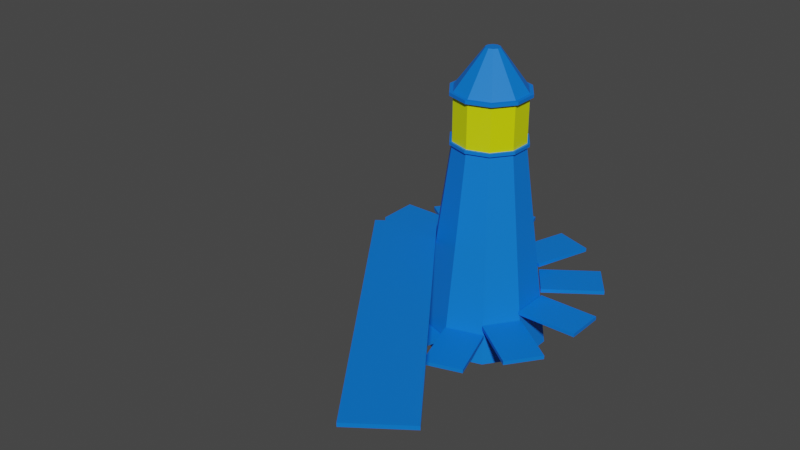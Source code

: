 # Source: lighthouse.blend  (saved by Blender 2.82.7; exported with 4.5.12 LTS)
import bpy
from mathutils import Matrix  # noqa: F401  (used for matrix-valued properties, if any)

bpy.ops.wm.read_factory_settings(use_empty=True)
scene = bpy.context.scene
scene.name = 'Scene'

# ---- collections
col_collection = bpy.data.collections.new('Collection'); scene.collection.children.link(col_collection)

# ---- materials (node trees are filled in below, after node groups)
mat_material_001 = bpy.data.materials.new('Material.001')
mat_material_001.use_transparent_shadow = False
mat_material = bpy.data.materials.new('Material')
mat_material.alpha_threshold = 0.0
mat_material.use_transparent_shadow = False
mat_material.line_color = (0.0, 0.0, 0.0, 1.0)
mat_455a64 = bpy.data.materials.new('455A64')
mat_455a64.surface_render_method = 'BLENDED'
mat_455a64.blend_method = 'BLEND'
mat_455a64.use_transparent_shadow = False
mat_455a64.diffuse_color = (0.2706, 0.3529, 0.3922, 1.0)
mat_455a64.roughness = 0.6733
mat_455a64.metallic = 1.0
mat_78909c = bpy.data.materials.new('78909C')
mat_78909c.surface_render_method = 'BLENDED'
mat_78909c.blend_method = 'BLEND'
mat_78909c.use_transparent_shadow = False
mat_78909c.diffuse_color = (0.4706, 0.5647, 0.6118, 1.0)
mat_78909c.roughness = 0.6733
mat_78909c.metallic = 1.0
mat_ffffff = bpy.data.materials.new('FFFFFF')
mat_ffffff.surface_render_method = 'BLENDED'
mat_ffffff.blend_method = 'BLEND'
mat_ffffff.use_transparent_shadow = False
mat_ffffff.diffuse_color = (1.0, 1.0, 1.0, 1.0)
mat_ffffff.roughness = 0.6733
mat_ffffff.metallic = 1.0
mat_1a1a1a = bpy.data.materials.new('1A1A1A')
mat_1a1a1a.surface_render_method = 'BLENDED'
mat_1a1a1a.blend_method = 'BLEND'
mat_1a1a1a.use_transparent_shadow = False
mat_1a1a1a.diffuse_color = (0.102, 0.102, 0.102, 1.0)
mat_1a1a1a.roughness = 0.6733
mat_1a1a1a.metallic = 1.0

# ---- material node trees
mat_material_001.use_nodes = True; mat_material_001.node_tree.nodes.clear()
_N = mat_material_001.node_tree.nodes; _L = mat_material_001.node_tree.links
n0 = _N.new('ShaderNodeOutputMaterial'); n0.name = 'Material Output'; n0.location = (300, 300)
n1 = _N.new('ShaderNodeBsdfPrincipled'); n1.name = 'Principled BSDF'; n1.location = (10, 300)
n1.distribution = 'GGX'
n1.subsurface_method = 'BURLEY'
n1.inputs[0].default_value = (0.0, 0.1774, 0.8, 1.0)
n1.inputs[3].default_value = 1.45
n1.inputs[27].default_value = (0.0, 0.0, 0.0, 1.0)
n1.inputs[28].default_value = 1.0
_L.new(n1.outputs[0], n0.inputs[0])
n0.is_active_output = True
mat_material.use_nodes = True; mat_material.node_tree.nodes.clear()
_N = mat_material.node_tree.nodes; _L = mat_material.node_tree.links
n0 = _N.new('ShaderNodeOutputMaterial'); n0.name = 'Material Output'; n0.location = (300, 300)
n1 = _N.new('ShaderNodeBsdfPrincipled'); n1.name = 'Principled BSDF'; n1.location = (10, 300)
n1.distribution = 'GGX'
n1.subsurface_method = 'BURLEY'
n1.inputs[0].default_value = (0.6913, 0.8, 0.0, 1.0)
n1.inputs[2].default_value = 0.4
n1.inputs[3].default_value = 1.45
n1.inputs[27].default_value = (0.0, 0.0, 0.0, 1.0)
n1.inputs[28].default_value = 1.0
_L.new(n1.outputs[0], n0.inputs[0])
n0.is_active_output = True
mat_455a64.use_nodes = True; mat_455a64.node_tree.nodes.clear()
_N = mat_455a64.node_tree.nodes; _L = mat_455a64.node_tree.links
n0 = _N.new('ShaderNodeOutputMaterial'); n0.name = 'Material Output'; n0.location = (300, 300)
n1 = _N.new('ShaderNodeBsdfPrincipled'); n1.name = 'Principled BSDF'; n1.location = (10, 300)
n1.distribution = 'GGX'
n1.subsurface_method = 'BURLEY'
n1.inputs[0].default_value = (0.2706, 0.3529, 0.3922, 1.0)
n1.inputs[1].default_value = 1.0
n1.inputs[2].default_value = 0.6733
n1.inputs[3].default_value = 1.0
n1.inputs[4].default_value = 0.0
n1.inputs[27].default_value = (0.0, 0.0, 0.0, 1.0)
n1.inputs[28].default_value = 1.0
_L.new(n1.outputs[0], n0.inputs[0])
n0.is_active_output = True
mat_78909c.use_nodes = True; mat_78909c.node_tree.nodes.clear()
_N = mat_78909c.node_tree.nodes; _L = mat_78909c.node_tree.links
n0 = _N.new('ShaderNodeOutputMaterial'); n0.name = 'Material Output'; n0.location = (300, 300)
n1 = _N.new('ShaderNodeBsdfPrincipled'); n1.name = 'Principled BSDF'; n1.location = (10, 300)
n1.distribution = 'GGX'
n1.subsurface_method = 'BURLEY'
n1.inputs[0].default_value = (0.4706, 0.5647, 0.6118, 1.0)
n1.inputs[1].default_value = 1.0
n1.inputs[2].default_value = 0.6733
n1.inputs[3].default_value = 1.0
n1.inputs[4].default_value = 0.0
n1.inputs[27].default_value = (0.0, 0.0, 0.0, 1.0)
n1.inputs[28].default_value = 1.0
_L.new(n1.outputs[0], n0.inputs[0])
n0.is_active_output = True
mat_ffffff.use_nodes = True; mat_ffffff.node_tree.nodes.clear()
_N = mat_ffffff.node_tree.nodes; _L = mat_ffffff.node_tree.links
n0 = _N.new('ShaderNodeOutputMaterial'); n0.name = 'Material Output'; n0.location = (300, 300)
n1 = _N.new('ShaderNodeBsdfPrincipled'); n1.name = 'Principled BSDF'; n1.location = (10, 300)
n1.distribution = 'GGX'
n1.subsurface_method = 'BURLEY'
n1.inputs[0].default_value = (1.0, 1.0, 1.0, 1.0)
n1.inputs[1].default_value = 1.0
n1.inputs[2].default_value = 0.6733
n1.inputs[3].default_value = 1.0
n1.inputs[4].default_value = 0.0
n1.inputs[27].default_value = (0.0, 0.0, 0.0, 1.0)
n1.inputs[28].default_value = 1.0
_L.new(n1.outputs[0], n0.inputs[0])
n0.is_active_output = True
mat_1a1a1a.use_nodes = True; mat_1a1a1a.node_tree.nodes.clear()
_N = mat_1a1a1a.node_tree.nodes; _L = mat_1a1a1a.node_tree.links
n0 = _N.new('ShaderNodeOutputMaterial'); n0.name = 'Material Output'; n0.location = (300, 300)
n1 = _N.new('ShaderNodeBsdfPrincipled'); n1.name = 'Principled BSDF'; n1.location = (10, 300)
n1.distribution = 'GGX'
n1.subsurface_method = 'BURLEY'
n1.inputs[0].default_value = (0.102, 0.102, 0.102, 1.0)
n1.inputs[1].default_value = 1.0
n1.inputs[2].default_value = 0.6733
n1.inputs[3].default_value = 1.0
n1.inputs[4].default_value = 0.0
n1.inputs[27].default_value = (0.0, 0.0, 0.0, 1.0)
n1.inputs[28].default_value = 1.0
_L.new(n1.outputs[0], n0.inputs[0])
n0.is_active_output = True

# ---- world
world_world = bpy.data.worlds.new('World'); scene.world = world_world
world_world.use_nodes = True; world_world.node_tree.nodes.clear()
_N = world_world.node_tree.nodes; _L = world_world.node_tree.links
n0 = _N.new('ShaderNodeOutputWorld'); n0.name = 'World Output'; n0.location = (300, 300)
n1 = _N.new('ShaderNodeBackground'); n1.name = 'Background'; n1.location = (10, 300)
n1.inputs[0].default_value = (0.05088, 0.05088, 0.05088, 1.0)
_L.new(n1.outputs[0], n0.inputs[0])
n0.is_active_output = True
world_world.color = (0.05088, 0.05088, 0.05088)
world_world.use_sun_shadow = False
world_world.sun_shadow_jitter_overblur = 0.0

# ---- meshes
me_cylinder = bpy.data.meshes.new('Cylinder')
me_cylinder.from_pydata([(4.002e-09, 0.5617, -2.221), (0.0, 1.0, 1.0), (0.3302, 0.4544, -2.221), (0.5878, 0.809, 1.0), (0.5342, 0.1736, -2.221), (0.9511, 0.309, 1.0), (0.5342, -0.1736, -2.221), (0.9511, -0.309, 1.0), (0.3302, -0.4544, -2.221), (0.5878, -0.809, 1.0), (-4.511e-08, -0.5617, -2.221), (-8.742e-08, -1.0, 1.0), (-0.3302, -0.4544, -2.221), (-0.5878, -0.809, 1.0), (-0.5342, -0.1736, -2.221), (-0.9511, -0.309, 1.0), (-0.5342, 0.1736, -2.221), (-0.9511, 0.309, 1.0), (-0.3302, 0.4544, -2.221), (-0.5878, 0.809, 1.0), (4.002e-09, 0.5617, -2.915), (0.3302, 0.4544, -2.915), (0.5342, 0.1736, -2.915), (0.5342, -0.1736, -2.915), (0.3302, -0.4544, -2.915), (-4.511e-08, -0.5617, -2.915), (-0.3302, -0.4544, -2.915), (-0.5342, -0.1736, -2.915), (-0.5342, 0.1736, -2.915), (-0.3302, 0.4544, -2.915), (8.725e-08, 0.1104, -3.577), (0.06487, 0.08929, -3.577), (0.105, 0.0341, -3.577), (0.105, -0.0341, -3.577), (0.06487, -0.08929, -3.577), (7.76e-08, -0.1104, -3.577), (-0.06487, -0.08929, -3.577), (-0.105, -0.0341, -3.577), (-0.105, 0.0341, -3.577), (-0.06487, 0.08929, -3.577), (8.725e-08, 0.1104, -3.577), (0.06487, 0.08929, -3.577), (0.105, 0.0341, -3.577), (0.105, -0.0341, -3.577), (0.06487, -0.08929, -3.577), (7.76e-08, -0.1104, -3.577), (-0.06487, -0.08929, -3.577), (-0.105, -0.0341, -3.577), (-0.105, 0.0341, -3.577), (-0.06487, 0.08929, -3.577), (8.725e-08, 0.1104, -3.577), (0.06487, 0.08929, -3.577), (0.105, 0.0341, -3.577), (0.105, -0.0341, -3.577), (0.06487, -0.08929, -3.577), (7.76e-08, -0.1104, -3.577), (-0.06487, -0.08929, -3.577), (-0.105, -0.0341, -3.577), (-0.105, 0.0341, -3.577), (-0.06487, 0.08929, -3.577), (4.002e-09, 0.5617, -2.171), (0.3302, 0.4544, -2.171), (0.5342, 0.1736, -2.171), (0.5342, -0.1736, -2.171), (0.3302, -0.4544, -2.171), (-4.511e-08, -0.5617, -2.171), (-0.3302, -0.4544, -2.171), (-0.5342, -0.1736, -2.171), (-0.5342, 0.1736, -2.171), (-0.3302, 0.4544, -2.171), (4.002e-09, 0.5617, -2.965), (0.3302, 0.4544, -2.965), (0.5342, 0.1736, -2.965), (0.5342, -0.1736, -2.965), (0.3302, -0.4544, -2.965), (-4.511e-08, -0.5617, -2.965), (-0.3302, -0.4544, -2.965), (-0.5342, -0.1736, -2.965), (-0.5342, 0.1736, -2.965), (-0.3302, 0.4544, -2.965), (2.721e-09, 0.6166, -2.965), (0.3624, 0.4988, -2.965), (0.5864, 0.1905, -2.965), (0.5864, -0.1905, -2.965), (0.3624, -0.4988, -2.965), (-5.118e-08, -0.6166, -2.965), (-0.3624, -0.4988, -2.965), (-0.5864, -0.1905, -2.965), (-0.5864, 0.1905, -2.965), (-0.3624, 0.4988, -2.965), (2.721e-09, 0.6166, -2.915), (0.3624, 0.4988, -2.915), (0.5864, 0.1905, -2.915), (0.5864, -0.1905, -2.915), (0.3624, -0.4988, -2.915), (-5.118e-08, -0.6166, -2.915), (-0.3624, -0.4988, -2.915), (-0.5864, -0.1905, -2.915), (-0.5864, 0.1905, -2.915), (-0.3624, 0.4988, -2.915), (3.139e-09, 0.5987, -2.171), (0.3519, 0.4843, -2.171), (0.5694, 0.185, -2.171), (0.5694, -0.185, -2.171), (0.3519, -0.4843, -2.171), (-4.92e-08, -0.5987, -2.171), (-0.3519, -0.4843, -2.171), (-0.5694, -0.185, -2.171), (-0.5694, 0.185, -2.171), (-0.3519, 0.4843, -2.171), (3.139e-09, 0.5987, -2.221), (0.3519, 0.4843, -2.221), (0.5694, 0.185, -2.221), (0.5694, -0.185, -2.221), (0.3519, -0.4843, -2.221), (-4.92e-08, -0.5987, -2.221), (-0.3519, -0.4843, -2.221), (-0.5694, -0.185, -2.221), (-0.5694, 0.185, -2.221), (-0.3519, 0.4843, -2.221)], [], [(60, 1, 3, 61), (61, 3, 5, 62), (62, 5, 7, 63), (63, 7, 9, 64), (64, 9, 11, 65), (65, 11, 13, 66), (66, 13, 15, 67), (67, 15, 17, 68), (3, 1, 19, 17, 15, 13, 11, 9, 7, 5), (68, 17, 19, 69), (69, 19, 1, 60), (12, 14, 27, 26), (76, 77, 37, 36), (10, 12, 26, 25), (8, 10, 25, 24), (6, 8, 24, 23), (0, 2, 21, 20), (4, 6, 23, 22), (2, 4, 22, 21), (18, 0, 20, 29), (16, 18, 29, 28), (14, 16, 28, 27), (33, 34, 44, 43), (73, 74, 34, 33), (70, 71, 31, 30), (77, 78, 38, 37), (74, 75, 35, 34), (71, 72, 32, 31), (78, 79, 39, 38), (75, 76, 36, 35), (72, 73, 33, 32), (79, 70, 30, 39), (40, 41, 51, 50), (30, 31, 41, 40), (37, 38, 48, 47), (34, 35, 45, 44), (31, 32, 42, 41), (38, 39, 49, 48), (35, 36, 46, 45), (32, 33, 43, 42), (39, 30, 40, 49), (36, 37, 47, 46), (50, 51, 52, 53, 54, 55, 56, 57, 58, 59), (47, 48, 58, 57), (44, 45, 55, 54), (41, 42, 52, 51), (48, 49, 59, 58), (45, 46, 56, 55), (42, 43, 53, 52), (49, 40, 50, 59), (46, 47, 57, 56), (43, 44, 54, 53), (16, 14, 117, 118), (69, 60, 100, 109), (64, 65, 105, 104), (14, 12, 116, 117), (66, 67, 107, 106), (61, 62, 102, 101), (12, 10, 115, 116), (10, 8, 114, 115), (68, 69, 109, 108), (63, 64, 104, 103), (77, 76, 86, 87), (24, 25, 95, 94), (76, 75, 85, 86), (23, 24, 94, 93), (75, 74, 84, 85), (22, 23, 93, 92), (74, 73, 83, 84), (29, 20, 90, 99), (21, 22, 92, 91), (73, 72, 82, 83), (90, 91, 81, 80), (91, 92, 82, 81), (92, 93, 83, 82), (93, 94, 84, 83), (94, 95, 85, 84), (95, 96, 86, 85), (96, 97, 87, 86), (97, 98, 88, 87), (98, 99, 89, 88), (99, 90, 80, 89), (25, 26, 96, 95), (78, 77, 87, 88), (26, 27, 97, 96), (71, 70, 80, 81), (79, 78, 88, 89), (27, 28, 98, 97), (72, 71, 81, 82), (20, 21, 91, 90), (70, 79, 89, 80), (28, 29, 99, 98), (111, 110, 100, 101), (112, 111, 101, 102), (113, 112, 102, 103), (114, 113, 103, 104), (115, 114, 104, 105), (116, 115, 105, 106), (117, 116, 106, 107), (118, 117, 107, 108), (119, 118, 108, 109), (110, 119, 109, 100), (2, 0, 110, 111), (18, 16, 118, 119), (62, 63, 103, 102), (67, 68, 108, 107), (60, 61, 101, 100), (4, 2, 111, 112), (0, 18, 119, 110), (6, 4, 112, 113), (65, 66, 106, 105), (8, 6, 113, 114)])
me_cylinder.polygons.foreach_set('material_index', [0, 0, 0, 0, 0, 0, 0, 0, 0, 0, 0, 1, 0, 1, 1, 1, 1, 1, 1, 1, 1, 1, 0, 0, 0, 0, 0, 0, 0, 0, 0, 0, 0, 0, 0, 0, 0, 0, 0, 0, 0, 0, 0, 0, 0, 0, 0, 0, 0, 0, 0, 0, 0, 0, 0, 0, 0, 0, 0, 0, 0, 0, 0, 0, 0, 0, 0, 0, 0, 0, 0, 0, 0, 0, 0, 0, 0, 0, 0, 0, 0, 0, 0, 0, 0, 0, 0, 0, 0, 0, 0, 0, 0, 0, 0, 0, 0, 0, 0, 0, 0, 0, 0, 0, 0, 0, 0, 0, 0, 0, 0, 0])
_uv = me_cylinder.uv_layers.new(name='UVMap')
_uv.uv.foreach_set('vector', [1.0, 0.5, 1.0, 1.0, 0.9, 1.0, 0.9, 0.5, 0.9, 0.5, 0.9, 1.0, 0.8, 1.0, 0.8, 0.5, 0.8, 0.5, 0.8, 1.0, 0.7, 1.0, 0.7, 0.5, 0.7, 0.5, 0.7, 1.0, 0.6, 1.0, 0.6, 0.5, 0.6, 0.5, 0.6, 1.0, 0.5, 1.0, 0.5, 0.5, 0.5, 0.5, 0.5, 1.0, 0.4, 1.0, 0.4, 0.5, 0.4, 0.5, 0.4, 1.0, 0.3, 1.0, 0.3, 0.5, 0.3, 0.5, 0.3, 1.0, 0.2, 1.0, 0.2, 0.5, 0.3911, 0.4442, 0.25, 0.49, 0.1089, 0.4442, 0.02175, 0.3242, 0.02175, 0.1758, 0.1089, 0.05584, 0.25, 0.01, 0.3911, 0.05584, 0.4783, 0.1758, 0.4783, 0.3242, 0.2, 0.5, 0.2, 1.0, 0.1, 1.0, 0.1, 0.5, 0.1, 0.5, 0.1, 1.0, -7.451e-08, 1.0, -7.451e-08, 0.5, 0.4, 0.5, 0.3, 0.5, 0.3, 0.5, 0.4, 0.5, 0.4, 0.5, 0.3, 0.5, 0.3, 0.5, 0.4, 0.5, 0.5, 0.5, 0.4, 0.5, 0.4, 0.5, 0.5, 0.5, 0.6, 0.5, 0.5, 0.5, 0.5, 0.5, 0.6, 0.5, 0.7, 0.5, 0.6, 0.5, 0.6, 0.5, 0.7, 0.5, 1.0, 0.5, 0.9, 0.5, 0.9, 0.5, 1.0, 0.5, 0.8, 0.5, 0.7, 0.5, 0.7, 0.5, 0.8, 0.5, 0.9, 0.5, 0.8, 0.5, 0.8, 0.5, 0.9, 0.5, 0.1, 0.5, -7.451e-08, 0.5, -7.451e-08, 0.5, 0.1, 0.5, 0.2, 0.5, 0.1, 0.5, 0.1, 0.5, 0.2, 0.5, 0.3, 0.5, 0.2, 0.5, 0.2, 0.5, 0.3, 0.5, 0.7, 0.5, 0.6, 0.5, 0.6, 0.5, 0.7, 0.5, 0.7, 0.5, 0.6, 0.5, 0.6, 0.5, 0.7, 0.5, 1.0, 0.5, 0.9, 0.5, 0.9, 0.5, 1.0, 0.5, 0.3, 0.5, 0.2, 0.5, 0.2, 0.5, 0.3, 0.5, 0.6, 0.5, 0.5, 0.5, 0.5, 0.5, 0.6, 0.5, 0.9, 0.5, 0.8, 0.5, 0.8, 0.5, 0.9, 0.5, 0.2, 0.5, 0.1, 0.5, 0.1, 0.5, 0.2, 0.5, 0.5, 0.5, 0.4, 0.5, 0.4, 0.5, 0.5, 0.5, 0.8, 0.5, 0.7, 0.5, 0.7, 0.5, 0.8, 0.5, 0.1, 0.5, -7.451e-08, 0.5, -7.451e-08, 0.5, 0.1, 0.5, 1.0, 0.5, 0.9, 0.5, 0.9, 0.5, 1.0, 0.5, 1.0, 0.5, 0.9, 0.5, 0.9, 0.5, 1.0, 0.5, 0.3, 0.5, 0.2, 0.5, 0.2, 0.5, 0.3, 0.5, 0.6, 0.5, 0.5, 0.5, 0.5, 0.5, 0.6, 0.5, 0.9, 0.5, 0.8, 0.5, 0.8, 0.5, 0.9, 0.5, 0.2, 0.5, 0.1, 0.5, 0.1, 0.5, 0.2, 0.5, 0.5, 0.5, 0.4, 0.5, 0.4, 0.5, 0.5, 0.5, 0.8, 0.5, 0.7, 0.5, 0.7, 0.5, 0.8, 0.5, 0.1, 0.5, -7.451e-08, 0.5, -7.451e-08, 0.5, 0.1, 0.5, 0.4, 0.5, 0.3, 0.5, 0.3, 0.5, 0.4, 0.5, 0.75, 0.49, 0.8911, 0.4442, 0.9783, 0.3242, 0.9783, 0.1758, 0.8911, 0.05584, 0.75, 0.01, 0.6089, 0.05584, 0.5217, 0.1758, 0.5217, 0.3242, 0.6089, 0.4442, 0.3, 0.5, 0.2, 0.5, 0.2, 0.5, 0.3, 0.5, 0.6, 0.5, 0.5, 0.5, 0.5, 0.5, 0.6, 0.5, 0.9, 0.5, 0.8, 0.5, 0.8, 0.5, 0.9, 0.5, 0.2, 0.5, 0.1, 0.5, 0.1, 0.5, 0.2, 0.5, 0.5, 0.5, 0.4, 0.5, 0.4, 0.5, 0.5, 0.5, 0.8, 0.5, 0.7, 0.5, 0.7, 0.5, 0.8, 0.5, 0.1, 0.5, -7.451e-08, 0.5, -7.451e-08, 0.5, 0.1, 0.5, 0.4, 0.5, 0.3, 0.5, 0.3, 0.5, 0.4, 0.5, 0.7, 0.5, 0.6, 0.5, 0.6, 0.5, 0.7, 0.5, 0.2, 0.5, 0.3, 0.5, 0.3, 0.5, 0.2, 0.5, 0.1, 0.5, -7.451e-08, 0.5, -7.451e-08, 0.5, 0.1, 0.5, 0.6, 0.5, 0.5, 0.5, 0.5, 0.5, 0.6, 0.5, 0.3, 0.5, 0.4, 0.5, 0.4, 0.5, 0.3, 0.5, 0.4, 0.5, 0.3, 0.5, 0.3, 0.5, 0.4, 0.5, 0.9, 0.5, 0.8, 0.5, 0.8, 0.5, 0.9, 0.5, 0.4, 0.5, 0.5, 0.5, 0.5, 0.5, 0.4, 0.5, 0.5, 0.5, 0.6, 0.5, 0.6, 0.5, 0.5, 0.5, 0.2, 0.5, 0.1, 0.5, 0.1, 0.5, 0.2, 0.5, 0.7, 0.5, 0.6, 0.5, 0.6, 0.5, 0.7, 0.5, 0.3, 0.5, 0.4, 0.5, 0.4, 0.5, 0.3, 0.5, 0.6, 0.5, 0.5, 0.5, 0.5, 0.5, 0.6, 0.5, 0.4, 0.5, 0.5, 0.5, 0.5, 0.5, 0.4, 0.5, 0.7, 0.5, 0.6, 0.5, 0.6, 0.5, 0.7, 0.5, 0.5, 0.5, 0.6, 0.5, 0.6, 0.5, 0.5, 0.5, 0.8, 0.5, 0.7, 0.5, 0.7, 0.5, 0.8, 0.5, 0.6, 0.5, 0.7, 0.5, 0.7, 0.5, 0.6, 0.5, 0.1, 0.5, -7.451e-08, 0.5, -7.451e-08, 0.5, 0.1, 0.5, 0.9, 0.5, 0.8, 0.5, 0.8, 0.5, 0.9, 0.5, 0.7, 0.5, 0.8, 0.5, 0.8, 0.5, 0.7, 0.5, 1.0, 0.5, 0.9, 0.5, 0.9, 0.5, 1.0, 0.5, 0.9, 0.5, 0.8, 0.5, 0.8, 0.5, 0.9, 0.5, 0.8, 0.5, 0.7, 0.5, 0.7, 0.5, 0.8, 0.5, 0.7, 0.5, 0.6, 0.5, 0.6, 0.5, 0.7, 0.5, 0.6, 0.5, 0.5, 0.5, 0.5, 0.5, 0.6, 0.5, 0.5, 0.5, 0.4, 0.5, 0.4, 0.5, 0.5, 0.5, 0.4, 0.5, 0.3, 0.5, 0.3, 0.5, 0.4, 0.5, 0.3, 0.5, 0.2, 0.5, 0.2, 0.5, 0.3, 0.5, 0.2, 0.5, 0.1, 0.5, 0.1, 0.5, 0.2, 0.5, 0.1, 0.5, -7.451e-08, 0.5, -7.451e-08, 0.5, 0.1, 0.5, 0.5, 0.5, 0.4, 0.5, 0.4, 0.5, 0.5, 0.5, 0.2, 0.5, 0.3, 0.5, 0.3, 0.5, 0.2, 0.5, 0.4, 0.5, 0.3, 0.5, 0.3, 0.5, 0.4, 0.5, 0.9, 0.5, 1.0, 0.5, 1.0, 0.5, 0.9, 0.5, 0.1, 0.5, 0.2, 0.5, 0.2, 0.5, 0.1, 0.5, 0.3, 0.5, 0.2, 0.5, 0.2, 0.5, 0.3, 0.5, 0.8, 0.5, 0.9, 0.5, 0.9, 0.5, 0.8, 0.5, 1.0, 0.5, 0.9, 0.5, 0.9, 0.5, 1.0, 0.5, -7.451e-08, 0.5, 0.1, 0.5, 0.1, 0.5, -7.451e-08, 0.5, 0.2, 0.5, 0.1, 0.5, 0.1, 0.5, 0.2, 0.5, 0.9, 0.5, 1.0, 0.5, 1.0, 0.5, 0.9, 0.5, 0.8, 0.5, 0.9, 0.5, 0.9, 0.5, 0.8, 0.5, 0.7, 0.5, 0.8, 0.5, 0.8, 0.5, 0.7, 0.5, 0.6, 0.5, 0.7, 0.5, 0.7, 0.5, 0.6, 0.5, 0.5, 0.5, 0.6, 0.5, 0.6, 0.5, 0.5, 0.5, 0.4, 0.5, 0.5, 0.5, 0.5, 0.5, 0.4, 0.5, 0.3, 0.5, 0.4, 0.5, 0.4, 0.5, 0.3, 0.5, 0.2, 0.5, 0.3, 0.5, 0.3, 0.5, 0.2, 0.5, 0.1, 0.5, 0.2, 0.5, 0.2, 0.5, 0.1, 0.5, -7.451e-08, 0.5, 0.1, 0.5, 0.1, 0.5, -7.451e-08, 0.5, 0.9, 0.5, 1.0, 0.5, 1.0, 0.5, 0.9, 0.5, 0.1, 0.5, 0.2, 0.5, 0.2, 0.5, 0.1, 0.5, 0.8, 0.5, 0.7, 0.5, 0.7, 0.5, 0.8, 0.5, 0.3, 0.5, 0.2, 0.5, 0.2, 0.5, 0.3, 0.5, 1.0, 0.5, 0.9, 0.5, 0.9, 0.5, 1.0, 0.5, 0.8, 0.5, 0.9, 0.5, 0.9, 0.5, 0.8, 0.5, -7.451e-08, 0.5, 0.1, 0.5, 0.1, 0.5, -7.451e-08, 0.5, 0.7, 0.5, 0.8, 0.5, 0.8, 0.5, 0.7, 0.5, 0.5, 0.5, 0.4, 0.5, 0.4, 0.5, 0.5, 0.5, 0.6, 0.5, 0.7, 0.5, 0.7, 0.5, 0.6, 0.5])
me_cylinder.materials.append(mat_material_001)
me_cylinder.materials.append(mat_material)
me_cylinder.use_remesh_fix_poles = True
me_cylinder.use_remesh_preserve_attributes = False
me_cylinder.use_mirror_vertex_groups = False
me_cylinder.update()
me_manatee_circle_002 = bpy.data.meshes.new('Manatee_Circle.002')
me_manatee_circle_002.from_pydata([(8.704, 16.73, -1.322), (9.019, 17.59, -1.888), (10.47, 16.88, -1.771), (10.28, 16.19, -1.159), (9.487, 20.13, -1.349), (9.582, 20.49, -0.004577), (11.46, 19.67, 0.06028), (11.37, 19.29, -1.227), (8.545, 16.02, 0.03169), (9.865, 15.6, 0.1353), (12.96, 17.68, -1.049), (11.55, 16.0, -1.657), (11.15, 15.48, -1.063), (10.62, 15.13, 0.2141), (13.1, 17.95, 0.2466), (12.84, 17.2, 0.2682), (12.88, 17.36, -0.07452), (12.97, 17.63, -0.08233), (12.69, 16.97, -0.5451), (12.92, 17.54, -0.5514), (12.82, 17.28, -0.3693), (12.63, 17.77, -0.06584), (12.58, 17.67, -0.5349), (6.826, 15.29, -2.946), (6.715, 18.25, -4.172), (6.624, 21.05, -2.949), (6.606, 21.66, 5e-06), (3.374, 21.58, 5e-06), (3.392, 20.95, -3.046), (-0.03432, 20.09, -2.326), (-0.1481, 20.62, 4e-06), (3.478, 18.07, -4.308), (0.4875, 17.68, -3.29), (3.569, 15.03, -3.046), (1.039, 15.13, -2.326), (-3.43, 17.53, -2.182), (-2.98, 16.43, -1.543), (-4.68, 16.77, -1.032), (-4.869, 17.08, -1.46), (-3.947, 18.79, 3e-06), (-3.855, 18.56, -1.543), (-5.128, 17.59, -1.032), (-5.191, 17.66, 3e-06), (5.093, 18.17, -4.239), (6.317, 16.96, -4.3), (5.29, 16.91, -4.337), (5.008, 21.0, -2.998), (4.99, 21.62, 5e-06), (-5.576, 16.89, -1.46), (-5.976, 17.3, -1.032), (-5.488, 16.71, -1.032), (-5.991, 17.36, 4e-06), (-7.612, 15.28, -3.929), (-7.929, 15.69, -2.778), (-7.494, 15.16, -2.778), (-7.95, 15.72, 3e-06), (-8.682, 13.6, -3.929), (-9.035, 13.96, -2.778), (-8.541, 13.55, -2.778), (-8.34, 15.1, 3e-06), (-7.823, 14.56, 2e-06), (4.076, 15.09, -4.668), (4.054, 15.8, -5.237), (4.246, 14.38, -5.569), (4.248, 14.3, -5.067), (6.364, 15.37, -3.64), (4.263, 16.85, -4.374), (4.311, 15.21, -3.692), (5.292, 13.82, -5.633), (5.294, 13.74, -5.141), (5.257, 15.84, -5.199), (6.46, 15.88, -5.161), (6.302, 14.43, -5.494), (6.481, 15.19, -4.61), (6.304, 14.37, -5.013), (11.83, 15.67, -0.365), (11.62, 15.54, 0.2676), (12.14, 15.88, -0.667), (12.03, 16.03, -0.6827), (12.28, 15.86, 0.3009), (12.18, 16.01, 0.2878), (12.53, 17.49, -0.05803), (12.48, 17.41, -0.3529), (8.67, 16.71, 1.362), (10.16, 16.28, 1.424), (10.3, 17.02, 1.994), (8.97, 17.63, 1.908), (9.474, 20.14, 1.336), (11.24, 19.4, 1.357), (11.35, 16.17, 2.107), (12.82, 17.81, 1.535), (11.01, 15.6, 1.521), (12.93, 17.67, 0.588), (12.84, 17.39, 0.5958), (12.59, 17.05, 1.077), (12.75, 17.34, 0.8891), (12.83, 17.61, 1.055), (12.49, 17.74, 0.9869), (12.59, 17.79, 0.5195), (6.707, 18.25, 4.168), (6.806, 15.22, 3.074), (6.624, 21.05, 2.949), (-0.03432, 20.09, 2.326), (3.392, 20.95, 3.046), (0.4875, 17.68, 3.29), (3.478, 18.07, 4.276), (1.04, 15.1, 2.355), (3.57, 14.98, 3.154), (-3.43, 17.53, 2.182), (-4.869, 17.08, 1.46), (-4.68, 16.77, 1.032), (-2.98, 16.43, 1.543), (-5.128, 17.59, 1.032), (-3.855, 18.56, 1.543), (5.093, 18.16, 4.204), (5.298, 16.5, 3.866), (6.325, 16.54, 3.775), (5.008, 21.0, 2.998), (-5.976, 17.3, 1.032), (-5.576, 16.89, 1.46), (-5.488, 16.71, 1.032), (-7.929, 15.69, 2.778), (-7.612, 15.28, 3.929), (-7.494, 15.16, 2.778), (-9.035, 13.96, 2.778), (-8.682, 13.6, 3.929), (-8.541, 13.55, 2.778), (4.086, 14.31, 4.822), (4.247, 13.89, 5.619), (4.237, 14.24, 5.989), (4.059, 15.19, 4.874), (6.373, 14.93, 3.627), (4.319, 14.8, 3.889), (4.27, 16.45, 3.919), (5.278, 13.82, 6.377), (5.288, 13.48, 6.012), (5.262, 15.24, 4.871), (6.294, 14.25, 5.931), (6.468, 15.17, 4.75), (6.305, 13.91, 5.531), (6.493, 14.34, 4.641), (11.76, 15.73, 0.9119), (12.03, 15.98, 1.237), (11.92, 16.12, 1.221), (12.41, 17.46, 0.8206), (12.5, 17.52, 0.5273), (6.9, 14.01, 0.06493), (3.607, 13.74, 0.02598), (1.267, 14.07, 1e-06), (-2.794, 15.98, 2e-06), (-4.58, 16.66, 2e-06), (5.182, 15.17, -2.998), (5.22, 13.89, 0.03978), (-5.486, 16.65, 4e-06), (-7.467, 15.12, 3e-06), (5.338, 15.29, -3.666), (5.278, 15.14, -4.639), (5.183, 15.11, 3.101), (5.346, 14.86, 3.78), (5.289, 14.34, 4.804), (10.09, 18.5, -1.624), (10.03, 18.5, -1.632), (10.07, 18.54, -1.617), (10.04, 18.44, -1.645), (10.08, 18.46, -1.636), (9.978, 18.5, -1.641), (9.996, 18.46, -1.647), (10.03, 18.55, -1.62), (9.993, 18.54, -1.629), (10.08, 18.48, -1.552), (10.06, 18.52, -1.545), (10.02, 18.48, -1.56), (10.03, 18.43, -1.573), (10.07, 18.44, -1.563), (9.967, 18.48, -1.569), (9.986, 18.44, -1.575), (10.02, 18.54, -1.547), (9.982, 18.52, -1.557), (10.02, 18.56, 1.658), (10.01, 18.6, 1.649), (9.967, 18.56, 1.664), (9.969, 18.5, 1.68), (10.01, 18.52, 1.671), (9.91, 18.56, 1.671), (9.928, 18.52, 1.68), (9.965, 18.61, 1.649), (9.925, 18.6, 1.658), (10.02, 18.54, 1.586), (9.959, 18.54, 1.593), (9.999, 18.58, 1.577), (9.961, 18.48, 1.608), (10.0, 18.5, 1.599), (9.902, 18.54, 1.599), (9.92, 18.5, 1.608), (9.958, 18.59, 1.577), (9.918, 18.58, 1.586), (10.3, 18.43, -1.584), (10.12, 18.43, -1.611), (10.24, 18.56, -1.563), (10.12, 18.26, -1.651), (10.25, 18.31, -1.621), (9.936, 18.43, -1.637), (9.994, 18.31, -1.658), (10.11, 18.61, -1.57), (9.983, 18.56, -1.601), (10.26, 18.38, -1.355), (10.2, 18.5, -1.334), (10.08, 18.38, -1.382), (10.09, 18.2, -1.423), (10.21, 18.25, -1.392), (9.903, 18.38, -1.409), (9.961, 18.25, -1.43), (10.07, 18.56, -1.341), (9.95, 18.5, -1.372), (10.23, 18.39, 1.572), (10.17, 18.51, 1.539), (10.05, 18.39, 1.591), (10.05, 18.21, 1.644), (10.18, 18.26, 1.615), (9.868, 18.39, 1.61), (9.925, 18.27, 1.642), (10.04, 18.56, 1.537), (9.918, 18.51, 1.566), (10.21, 18.32, 1.349), (10.02, 18.32, 1.368), (10.15, 18.44, 1.316), (10.03, 18.15, 1.422), (10.16, 18.2, 1.393), (9.844, 18.32, 1.388), (9.901, 18.2, 1.42), (10.02, 18.49, 1.313), (9.893, 18.44, 1.344)], [], [(0, 1, 2, 3), (4, 5, 6, 7), (8, 0, 3, 9), (1, 4, 7, 2), (2, 7, 10, 11), (9, 3, 12, 13), (14, 15, 16, 17), (18, 10, 19, 20), (10, 14, 17, 19), (19, 17, 21, 22), (7, 6, 14, 10), (3, 2, 11, 12), (1, 0, 23, 24), (5, 4, 25, 26), (4, 1, 24, 25), (27, 28, 29, 30), (28, 31, 32, 29), (31, 33, 34, 32), (35, 36, 37, 38), (39, 40, 41, 42), (40, 35, 38, 41), (29, 32, 35, 40), (30, 29, 40, 39), (32, 34, 36, 35), (43, 24, 44, 45), (46, 43, 31, 28), (47, 46, 28, 27), (41, 38, 48, 49), (38, 37, 50, 48), (42, 41, 49, 51), (49, 48, 52, 53), (48, 50, 54, 52), (51, 49, 53, 55), (53, 52, 56, 57), (52, 54, 58, 56), (55, 53, 57, 59), (59, 57, 58, 60), (56, 58, 57), (61, 62, 63, 64), (24, 23, 65, 44), (33, 31, 66, 67), (68, 69, 64, 63), (70, 71, 72, 68), (71, 73, 74, 72), (44, 65, 73, 71), (45, 44, 71, 70), (67, 66, 62, 61), (66, 45, 70, 62), (62, 70, 68, 63), (72, 74, 69, 68), (26, 25, 46, 47), (25, 24, 43, 46), (31, 43, 45, 66), (13, 12, 75, 76), (11, 10, 18, 77), (12, 11, 78, 75), (15, 18, 20, 16), (18, 15, 79), (76, 75, 80), (77, 18, 79), (75, 78, 80), (22, 21, 81, 82), (16, 20, 82, 81), (20, 19, 22, 82), (17, 16, 81, 21), (77, 79, 80, 78), (11, 77, 78), (83, 84, 85, 86), (87, 88, 6, 5), (8, 9, 84, 83), (86, 85, 88, 87), (85, 89, 90, 88), (9, 13, 91, 84), (14, 92, 93, 15), (94, 95, 96, 90), (90, 96, 92, 14), (96, 97, 98, 92), (88, 90, 14, 6), (84, 91, 89, 85), (86, 99, 100, 83), (5, 26, 101, 87), (87, 101, 99, 86), (27, 30, 102, 103), (103, 102, 104, 105), (105, 104, 106, 107), (108, 109, 110, 111), (39, 42, 112, 113), (113, 112, 109, 108), (102, 113, 108, 104), (30, 39, 113, 102), (104, 108, 111, 106), (114, 115, 116, 99), (117, 103, 105, 114), (47, 27, 103, 117), (112, 118, 119, 109), (109, 119, 120, 110), (42, 51, 118, 112), (118, 121, 122, 119), (119, 122, 123, 120), (51, 55, 121, 118), (121, 124, 125, 122), (122, 125, 126, 123), (55, 59, 124, 121), (59, 60, 126, 124), (125, 124, 126), (127, 128, 129, 130), (99, 116, 131, 100), (107, 132, 133, 105), (134, 129, 128, 135), (136, 134, 137, 138), (138, 137, 139, 140), (116, 138, 140, 131), (115, 136, 138, 116), (132, 127, 130, 133), (133, 130, 136, 115), (130, 129, 134, 136), (137, 134, 135, 139), (26, 47, 117, 101), (101, 117, 114, 99), (105, 133, 115, 114), (13, 76, 141, 91), (89, 142, 94, 90), (91, 141, 143, 89), (15, 93, 95, 94), (94, 79, 15), (76, 80, 141), (142, 79, 94), (141, 80, 143), (97, 144, 145, 98), (93, 145, 144, 95), (95, 144, 97, 96), (92, 98, 145, 93), (142, 143, 80, 79), (89, 143, 142), (0, 8, 146, 23), (33, 147, 148, 34), (36, 149, 150, 37), (34, 148, 149, 36), (151, 152, 147, 33), (37, 150, 153, 50), (50, 153, 154, 54), (54, 154, 60, 58), (151, 33, 67, 155), (156, 61, 64, 69), (155, 67, 61, 156), (65, 155, 156, 73), (73, 156, 69, 74), (23, 151, 155, 65), (23, 146, 152, 151), (83, 100, 146, 8), (107, 106, 148, 147), (111, 110, 150, 149), (106, 111, 149, 148), (157, 107, 147, 152), (110, 120, 153, 150), (120, 123, 154, 153), (123, 126, 60, 154), (157, 158, 132, 107), (159, 135, 128, 127), (158, 159, 127, 132), (131, 140, 159, 158), (140, 139, 135, 159), (100, 131, 158, 157), (100, 157, 152, 146), (160, 161, 162), (163, 161, 164), (165, 161, 166), (167, 161, 168), (162, 161, 167), (164, 161, 160), (166, 161, 163), (168, 161, 165), (169, 170, 171), (172, 173, 171), (174, 175, 171), (176, 177, 171), (170, 176, 171), (173, 169, 171), (175, 172, 171), (177, 174, 171), (160, 162, 170, 169), (163, 164, 173, 172), (165, 166, 175, 174), (167, 168, 177, 176), (162, 167, 176, 170), (164, 160, 169, 173), (166, 163, 172, 175), (168, 165, 174, 177), (178, 179, 180), (181, 182, 180), (183, 184, 180), (185, 186, 180), (179, 185, 180), (182, 178, 180), (184, 181, 180), (186, 183, 180), (187, 188, 189), (190, 188, 191), (192, 188, 193), (194, 188, 195), (189, 188, 194), (191, 188, 187), (193, 188, 190), (195, 188, 192), (178, 187, 189, 179), (181, 190, 191, 182), (183, 192, 193, 184), (185, 194, 195, 186), (179, 189, 194, 185), (182, 191, 187, 178), (184, 193, 190, 181), (186, 195, 192, 183), (196, 197, 198), (199, 197, 200), (201, 197, 202), (203, 197, 204), (198, 197, 203), (200, 197, 196), (202, 197, 199), (204, 197, 201), (205, 206, 207), (208, 209, 207), (210, 211, 207), (212, 213, 207), (206, 212, 207), (209, 205, 207), (211, 208, 207), (213, 210, 207), (196, 198, 206, 205), (199, 200, 209, 208), (201, 202, 211, 210), (203, 204, 213, 212), (198, 203, 212, 206), (200, 196, 205, 209), (202, 199, 208, 211), (204, 201, 210, 213), (214, 215, 216), (217, 218, 216), (219, 220, 216), (221, 222, 216), (215, 221, 216), (218, 214, 216), (220, 217, 216), (222, 219, 216), (223, 224, 225), (226, 224, 227), (228, 224, 229), (230, 224, 231), (225, 224, 230), (227, 224, 223), (229, 224, 226), (231, 224, 228), (214, 223, 225, 215), (217, 226, 227, 218), (219, 228, 229, 220), (221, 230, 231, 222), (215, 225, 230, 221), (218, 227, 223, 214), (220, 229, 226, 217), (222, 231, 228, 219)])
me_manatee_circle_002.polygons.foreach_set('use_smooth', [True] * 260)
me_manatee_circle_002.polygons.foreach_set('material_index', [0, 0, 0, 0, 0, 0, 0, 0, 0, 0, 0, 0, 0, 0, 0, 0, 0, 0, 0, 0, 0, 0, 0, 0, 0, 0, 0, 0, 0, 0, 0, 0, 0, 0, 0, 0, 0, 0, 0, 0, 0, 0, 0, 0, 0, 0, 0, 0, 0, 0, 0, 0, 0, 0, 0, 0, 0, 0, 0, 0, 0, 0, 0, 0, 0, 0, 0, 0, 0, 0, 0, 0, 0, 0, 0, 0, 0, 0, 0, 0, 0, 0, 0, 0, 0, 0, 0, 0, 0, 0, 0, 0, 0, 0, 0, 0, 0, 0, 0, 0, 0, 0, 0, 0, 0, 0, 0, 0, 0, 0, 0, 0, 0, 0, 0, 0, 0, 0, 0, 0, 0, 0, 0, 0, 0, 0, 0, 0, 0, 0, 0, 0, 0, 0, 1, 1, 1, 1, 1, 1, 1, 1, 1, 1, 1, 1, 1, 1, 1, 1, 1, 1, 1, 1, 1, 1, 1, 1, 1, 1, 1, 1, 1, 1, 2, 2, 2, 2, 2, 2, 2, 2, 2, 2, 2, 2, 2, 2, 2, 2, 2, 2, 2, 2, 2, 2, 2, 2, 2, 2, 2, 2, 2, 2, 2, 2, 2, 2, 2, 2, 2, 2, 2, 2, 2, 2, 2, 2, 2, 2, 2, 2, 3, 3, 3, 3, 3, 3, 3, 3, 3, 3, 3, 3, 3, 3, 3, 3, 3, 3, 3, 3, 3, 3, 3, 3, 3, 3, 3, 3, 3, 3, 3, 3, 3, 3, 3, 3, 3, 3, 3, 3, 3, 3, 3, 3, 3, 3, 3, 3])
_k = set([(0, 1), (0, 3), (0, 8), (0, 23), (1, 2), (1, 4), (1, 24), (2, 3), (2, 7), (2, 11), (3, 9), (3, 12), (4, 5), (4, 7), (4, 25), (5, 6), (5, 26), (5, 87), (6, 7), (6, 14), (6, 88), (7, 10), (8, 9), (8, 83), (8, 146), (9, 13), (9, 84), (10, 11), (10, 14), (10, 18), (10, 19), (11, 12), (11, 77), (11, 78), (12, 13), (12, 75), (13, 76), (13, 91), (14, 15), (14, 17), (14, 90), (14, 92), (15, 16), (15, 18), (15, 79), (15, 93), (15, 94), (16, 17), (16, 20), (16, 81), (17, 19), (17, 21), (18, 20), (18, 77), (18, 79), (19, 20), (19, 22), (20, 82), (21, 22), (21, 81), (22, 82), (23, 24), (23, 65), (23, 146), (23, 151), (24, 25), (24, 43), (24, 44), (25, 26), (25, 46), (26, 47), (26, 101), (27, 28), (27, 30), (27, 47), (27, 103), (28, 29), (28, 31), (28, 46), (29, 30), (29, 32), (29, 40), (30, 39), (30, 102), (31, 32), (31, 33), (31, 43), (31, 66), (32, 34), (32, 35), (33, 34), (33, 67), (33, 147), (33, 151), (34, 36), (34, 148), (35, 36), (35, 38), (35, 40), (36, 37), (36, 149), (37, 38), (37, 50), (37, 150), (38, 41), (38, 48), (39, 40), (39, 42), (39, 113), (40, 41), (41, 42), (41, 49), (42, 51), (42, 112), (44, 45), (44, 65), (44, 71), (45, 66), (48, 49), (48, 50), (48, 52), (49, 51), (49, 53), (50, 54), (50, 153), (51, 55), (51, 118), (52, 53), (52, 54), (52, 56), (53, 55), (53, 57), (54, 58), (54, 154), (55, 59), (55, 121), (56, 57), (56, 58), (57, 58), (57, 59), (58, 60), (59, 60), (59, 124), (60, 126), (60, 154), (61, 62), (61, 64), (61, 67), (61, 156), (62, 63), (62, 66), (62, 70), (63, 64), (63, 68), (64, 69), (65, 73), (65, 155), (66, 67), (67, 155), (68, 69), (68, 70), (68, 72), (69, 74), (69, 156), (70, 71), (71, 72), (71, 73), (72, 74), (73, 74), (73, 156), (75, 76), (75, 78), (75, 80), (76, 80), (76, 141), (77, 78), (77, 79), (78, 80), (79, 80), (79, 94), (79, 142), (80, 141), (80, 143), (81, 82), (83, 84), (83, 86), (83, 100), (84, 85), (84, 91), (85, 86), (85, 88), (85, 89), (86, 87), (86, 99), (87, 88), (87, 101), (88, 90), (89, 90), (89, 91), (89, 142), (89, 143), (90, 94), (90, 96), (91, 141), (92, 93), (92, 96), (92, 98), (93, 95), (93, 145), (94, 95), (94, 142), (95, 96), (95, 144), (96, 97), (97, 98), (97, 144), (98, 145), (99, 100), (99, 101), (99, 114), (99, 116), (100, 131), (100, 146), (100, 157), (101, 117), (102, 103), (102, 113), (103, 105), (103, 117), (104, 105), (104, 106), (104, 108), (105, 107), (105, 114), (105, 133), (106, 107), (106, 111), (106, 148), (107, 132), (107, 147), (107, 157), (108, 109), (108, 111), (108, 113), (109, 110), (109, 112), (109, 119), (110, 111), (110, 120), (110, 150), (111, 149), (112, 113), (112, 118), (115, 116), (115, 133), (116, 131), (116, 138), (118, 119), (118, 121), (119, 120), (119, 122), (120, 123), (120, 153), (121, 122), (121, 124), (122, 123), (122, 125), (123, 126), (123, 154), (124, 125), (124, 126), (125, 126), (127, 128), (127, 130), (127, 132), (127, 159), (128, 129), (128, 135), (129, 130), (129, 134), (130, 133), (130, 136), (131, 140), (131, 158), (132, 133), (132, 158), (134, 135), (134, 136), (134, 137), (135, 139), (135, 159), (136, 138), (137, 138), (137, 139), (138, 140), (139, 140), (140, 159), (141, 143), (142, 143), (144, 145), (146, 152), (147, 148), (147, 152), (148, 149), (149, 150), (150, 153), (153, 154), (160, 162), (160, 164), (160, 169), (162, 167), (162, 170), (163, 164), (163, 166), (163, 172), (164, 173), (165, 166), (165, 168), (165, 174), (166, 175), (167, 168), (167, 176), (168, 177), (169, 170), (169, 173), (170, 176), (172, 173), (172, 175), (174, 175), (174, 177), (176, 177), (178, 179), (178, 182), (178, 187), (179, 185), (179, 189), (181, 182), (181, 184), (181, 190), (182, 191), (183, 184), (183, 186), (183, 192), (184, 193), (185, 186), (185, 194), (186, 195), (187, 189), (187, 191), (189, 194), (190, 191), (190, 193), (192, 193), (192, 195), (194, 195), (196, 198), (196, 200), (196, 205), (198, 203), (198, 206), (199, 200), (199, 202), (199, 208), (200, 209), (201, 202), (201, 204), (201, 210), (202, 211), (203, 204), (203, 212), (204, 213), (205, 206), (205, 209), (206, 212), (208, 209), (208, 211), (210, 211), (210, 213), (212, 213), (214, 215), (214, 218), (214, 223), (215, 221), (215, 225), (217, 218), (217, 220), (217, 226), (218, 227), (219, 220), (219, 222), (219, 228), (220, 229), (221, 222), (221, 230), (222, 231), (223, 225), (223, 227), (225, 230), (226, 227), (226, 229), (228, 229), (228, 231), (230, 231)])
me_manatee_circle_002.attributes.new('sharp_edge', 'BOOLEAN', 'EDGE').data.foreach_set('value', [ (min(e.vertices), max(e.vertices)) in _k for e in me_manatee_circle_002.edges])
me_manatee_circle_002.materials.append(mat_455a64)
me_manatee_circle_002.materials.append(mat_78909c)
me_manatee_circle_002.materials.append(mat_ffffff)
me_manatee_circle_002.materials.append(mat_1a1a1a)
me_manatee_circle_002.use_remesh_fix_poles = True
me_manatee_circle_002.use_remesh_preserve_attributes = False
me_manatee_circle_002.use_mirror_vertex_groups = False
me_manatee_circle_002.update()
me_manatee_circle_002.normals_split_custom_set([tuple(v) for v in zip(*[iter([-0.1568, -0.5614, -0.8126, -0.1568, -0.5614, -0.8126, -0.1568, -0.5614, -0.8126, -0.1568, -0.5614, -0.8126, 0.3986, 0.8747, -0.2756, 0.3986, 0.8747, -0.2756, 0.3986, 0.8747, -0.2756, 0.3986, 0.8747, -0.2756, -0.2394, -0.8504, -0.4685, -0.2394, -0.8504, -0.4685, -0.2394, -0.8504, -0.4685, -0.2394, -0.8504, -0.4685, 0.1493, 0.172, -0.9737, 0.1493, 0.172, -0.9737, 0.1493, 0.172, -0.9737, 0.1493, 0.172, -0.9737, 0.2344, 0.1385, -0.9622, 0.2344, 0.1385, -0.9622, 0.2344, 0.1385, -0.9622, 0.2344, 0.1385, -0.9622, -0.4882, -0.7474, -0.4507, -0.4882, -0.7474, -0.4507, -0.4882, -0.7474, -0.4507, -0.4882, -0.7474, -0.4507, 0.9434, -0.3274, -0.0525, 0.9434, -0.3274, -0.0525, 0.9434, -0.3274, -0.0525, 0.9434, -0.3274, -0.0525, 0.9238, -0.381, -0.03836, 0.9238, -0.381, -0.03836, 0.9238, -0.381, -0.03836, 0.9238, -0.381, -0.03836, 0.9366, -0.3492, -0.0278, 0.9366, -0.3492, -0.0278, 0.9366, -0.3492, -0.0278, 0.9366, -0.3492, -0.0278, -0.338, -0.9142, 0.2234, -0.338, -0.9142, 0.2234, -0.338, -0.9142, 0.2234, -0.338, -0.9142, 0.2234, 0.71, 0.6657, -0.2297, 0.71, 0.6657, -0.2297, 0.71, 0.6657, -0.2297, 0.71, 0.6657, -0.2297, -0.3711, -0.5555, -0.7441, -0.3711, -0.5555, -0.7441, -0.3711, -0.5555, -0.7441, -0.3711, -0.5555, -0.7441, 0.6748, -0.3425, -0.6537, 0.6748, -0.3425, -0.6537, 0.6748, -0.3425, -0.6537, 0.6748, -0.3425, -0.6537, 0.3799, 0.9007, -0.2108, 0.3799, 0.9007, -0.2108, 0.3799, 0.9007, -0.2108, 0.3799, 0.9007, -0.2108, 0.6274, 0.2037, -0.7516, 0.6274, 0.2037, -0.7516, 0.6274, 0.2037, -0.7516, 0.6274, 0.2037, -0.7516, -0.2677, 0.9406, -0.2088, -0.2677, 0.9406, -0.2088, -0.2677, 0.9406, -0.2088, -0.2677, 0.9406, -0.2088, -0.3068, 0.3387, -0.8895, -0.3068, 0.3387, -0.8895, -0.3068, 0.3387, -0.8895, -0.3068, 0.3387, -0.8895, -0.2591, -0.3824, -0.8869, -0.2591, -0.3824, -0.8869, -0.2591, -0.3824, -0.8869, -0.2591, -0.3824, -0.8869, -0.2561, -0.657, -0.709, -0.2561, -0.657, -0.709, -0.2561, -0.657, -0.709, -0.2561, -0.657, -0.709, -0.6498, 0.7499, -0.1239, -0.6498, 0.7499, -0.1239, -0.6498, 0.7499, -0.1239, -0.6498, 0.7499, -0.1239, -0.5235, 0.3134, -0.7923, -0.5235, 0.3134, -0.7923, -0.5235, 0.3134, -0.7923, -0.5235, 0.3134, -0.7923, -0.2921, 0.3358, -0.8955, -0.2921, 0.3358, -0.8955, -0.2921, 0.3358, -0.8955, -0.2921, 0.3358, -0.8955, -0.4128, 0.8897, -0.1951, -0.4128, 0.8897, -0.1951, -0.4128, 0.8897, -0.1951, -0.4128, 0.8897, -0.1951, -0.268, -0.4482, -0.8528, -0.268, -0.4482, -0.8528, -0.268, -0.4482, -0.8528, -0.268, -0.4482, -0.8528, 0.03411, 0.08477, -0.9958, 0.03466, 0.08542, -0.9957, 0.03466, 0.08542, -0.9957, 0.0342, 0.08031, -0.9962, 0.01586, 0.4013, -0.9158, 0.01583, 0.4013, -0.9158, 0.01522, 0.4016, -0.9157, 0.01522, 0.4016, -0.9157, -0.02375, 0.9791, -0.2021, -0.02375, 0.9791, -0.2021, -0.02375, 0.9791, -0.2021, -0.02375, 0.9791, -0.2021, -0.1825, 0.5951, -0.7827, -0.1825, 0.5951, -0.7827, -0.1825, 0.5951, -0.7827, -0.1825, 0.5951, -0.7827, 0.134, -0.8422, -0.5223, 0.134, -0.8422, -0.5223, 0.134, -0.8422, -0.5223, 0.134, -0.8422, -0.5223, -0.3379, 0.9386, -0.07021, -0.3379, 0.9386, -0.07021, -0.3379, 0.9386, -0.07021, -0.3379, 0.9386, -0.07021, -0.1482, 0.8481, -0.5087, -0.1482, 0.8481, -0.5087, -0.1482, 0.8481, -0.5087, -0.1482, 0.8481, -0.5087, 0.7336, -0.6433, -0.2189, 0.7336, -0.6433, -0.2189, 0.7336, -0.6433, -0.2189, 0.7336, -0.6433, -0.2189, -0.633, 0.7738, -0.02312, -0.633, 0.7738, -0.02312, -0.633, 0.7738, -0.02312, -0.633, 0.7738, -0.02312, -0.7753, 0.4946, -0.3928, -0.7753, 0.4946, -0.3928, -0.7753, 0.4946, -0.3928, -0.7753, 0.4946, -0.3928, 0.833, -0.537, -0.133, 0.833, -0.537, -0.133, 0.833, -0.537, -0.133, 0.833, -0.537, -0.133, -0.843, 0.5378, -0.01074, -0.843, 0.5378, -0.01074, -0.843, 0.5378, -0.01074, -0.843, 0.5378, -0.01074, -0.6228, -0.6628, 0.4158, -0.6228, -0.6628, 0.4158, -0.6228, -0.6628, 0.4158, -0.6228, -0.6628, 0.4158, -0.6391, -0.7678, 0.04521, -0.6391, -0.7678, 0.04521, -0.6391, -0.7678, 0.04521, -0.9876, -0.1361, -0.07865, -0.9876, -0.1361, -0.07865, -0.9876, -0.1361, -0.07865, -0.9876, -0.1361, -0.07865, 0.8091, -0.2009, -0.5523, 0.8091, -0.2009, -0.5523, 0.8091, -0.2009, -0.5523, 0.8091, -0.2009, -0.5523, -0.5731, -0.3282, -0.7509, -0.5731, -0.3282, -0.7509, -0.5731, -0.3282, -0.7509, -0.5731, -0.3282, -0.7509, -0.4729, -0.8718, -0.1279, -0.4729, -0.8718, -0.1279, -0.4729, -0.8718, -0.1279, -0.4729, -0.8718, -0.1279, 0.01406, 0.2153, -0.9764, 0.01406, 0.2153, -0.9764, 0.01406, 0.2153, -0.9764, 0.01406, 0.2153, -0.9764, 0.9883, -0.1121, -0.1034, 0.9883, -0.1121, -0.1034, 0.9883, -0.1121, -0.1034, 0.9883, -0.1121, -0.1034, 0.9932, 0.07637, 0.08828, 0.9932, 0.07637, 0.08828, 0.9932, 0.07637, 0.08828, 0.9932, 0.07637, 0.08828, -0.0004952, 0.6284, -0.7779, -0.0002761, 0.6253, -0.7804, -0.0002761, 0.6253, -0.7804, -0.0005184, 0.6288, -0.7776, -0.979, 0.0721, 0.1907, -0.979, 0.0721, 0.1907, -0.979, 0.0721, 0.1907, -0.979, 0.0721, 0.1907, -0.0007405, 0.632, -0.775, -0.0004952, 0.6284, -0.7779, -0.0005184, 0.6288, -0.7776, -0.0007405, 0.632, -0.775, 0.03948, 0.2189, -0.975, 0.03948, 0.2189, -0.975, 0.03948, 0.2189, -0.975, 0.03948, 0.2189, -0.975, 0.5295, -0.8397, -0.1206, 0.5295, -0.8397, -0.1206, 0.5295, -0.8397, -0.1206, 0.5295, -0.8397, -0.1206, -0.02375, 0.9791, -0.2021, -0.02375, 0.9791, -0.2021, -0.02375, 0.9791, -0.2021, -0.02375, 0.9791, -0.2021, 0.01648, 0.401, -0.9159, 0.01648, 0.401, -0.9159, 0.01583, 0.4013, -0.9158, 0.01586, 0.4013, -0.9158, 0.03522, 0.07971, -0.9962, 0.03411, 0.08477, -0.9958, 0.0342, 0.08031, -0.9962, 0.03522, 0.07971, -0.9962, 0.3635, -0.9272, -0.09042, 0.3635, -0.9272, -0.09042, 0.3635, -0.9272, -0.09042, 0.3635, -0.9272, -0.09042, 0.7884, -0.4502, -0.4192, 0.7884, -0.4502, -0.4192, 0.7884, -0.4502, -0.4192, 0.7884, -0.4502, -0.4192, 0.5956, -0.7355, -0.323, 0.5956, -0.7355, -0.323, 0.5956, -0.7355, -0.323, 0.5956, -0.7355, -0.323, 0.9288, -0.3638, -0.07122, 0.9288, -0.3638, -0.07122, 0.9288, -0.3638, -0.07122, 0.9288, -0.3638, -0.07122, 0.9203, -0.386, -0.06328, 0.9203, -0.386, -0.06328, 0.9203, -0.386, -0.06328, 0.6435, -0.7634, 0.05625, 0.6435, -0.7634, 0.05625, 0.6435, -0.7634, 0.05625, 0.8887, -0.4355, -0.1431, 0.8887, -0.4355, -0.1431, 0.8887, -0.4355, -0.1431, 0.8128, -0.5659, -0.1381, 0.8128, -0.5659, -0.1381, 0.8128, -0.5659, -0.1381, 0.9334, -0.356, -0.04437, 0.9334, -0.356, -0.04437, 0.9334, -0.356, -0.04437, 0.9334, -0.356, -0.04437, 0.325, 0.8916, -0.3154, 0.325, 0.8916, -0.3154, 0.325, 0.8916, -0.3154, 0.325, 0.8916, -0.3154, 0.2289, 0.4958, 0.8378, 0.2289, 0.4958, 0.8378, 0.2289, 0.4958, 0.8378, 0.2289, 0.4958, 0.8378, -0.05155, -0.01072, -0.9986, -0.05155, -0.01072, -0.9986, -0.05155, -0.01072, -0.9986, -0.05155, -0.01072, -0.9986, -0.8053, -0.5826, 0.1099, -0.8053, -0.5826, 0.1099, -0.8053, -0.5826, 0.1099, -0.8053, -0.5826, 0.1099, -0.7523, -0.5353, 0.384, -0.7523, -0.5353, 0.384, -0.7523, -0.5353, 0.384, -0.2287, -0.4999, 0.8353, -0.2287, -0.4999, 0.8353, -0.2287, -0.4999, 0.8353, -0.2287, -0.4999, 0.8353, 0.3745, 0.8908, 0.2575, 0.3745, 0.8908, 0.2575, 0.3745, 0.8908, 0.2575, 0.3745, 0.8908, 0.2575, -0.2806, -0.8299, 0.4822, -0.2806, -0.8299, 0.4822, -0.2806, -0.8299, 0.4822, -0.2806, -0.8299, 0.4822, 0.063, 0.2224, 0.9729, 0.063, 0.2224, 0.9729, 0.063, 0.2224, 0.9729, 0.063, 0.2224, 0.9729, 0.1058, 0.2284, 0.9678, 0.1058, 0.2284, 0.9678, 0.1058, 0.2284, 0.9678, 0.1058, 0.2284, 0.9678, -0.5495, -0.701, 0.4546, -0.5495, -0.701, 0.4546, -0.5495, -0.701, 0.4546, -0.5495, -0.701, 0.4546, 0.9295, -0.3156, 0.1906, 0.9295, -0.3156, 0.1906, 0.9295, -0.3156, 0.1906, 0.9295, -0.3156, 0.1906, 0.9115, -0.3706, 0.1785, 0.9115, -0.3706, 0.1785, 0.9115, -0.3706, 0.1785, 0.9115, -0.3706, 0.1785, 0.9251, -0.341, 0.1669, 0.9251, -0.341, 0.1669, 0.9251, -0.341, 0.1669, 0.9251, -0.341, 0.1669, -0.3155, -0.9333, -0.1715, -0.3155, -0.9333, -0.1715, -0.3155, -0.9333, -0.1715, -0.3155, -0.9333, -0.1715, 0.6819, 0.6896, 0.2436, 0.6819, 0.6896, 0.2436, 0.6819, 0.6896, 0.2436, 0.6819, 0.6896, 0.2436, -0.4688, -0.4792, 0.742, -0.4688, -0.4792, 0.742, -0.4688, -0.4792, 0.742, -0.4688, -0.4792, 0.742, 0.693, -0.3063, 0.6526, 0.693, -0.3063, 0.6526, 0.693, -0.3063, 0.6526, 0.693, -0.3063, 0.6526, 0.3796, 0.901, 0.2098, 0.3796, 0.901, 0.2098, 0.3796, 0.901, 0.2098, 0.3796, 0.901, 0.2098, 0.6292, 0.2035, 0.7501, 0.6292, 0.2035, 0.7501, 0.6292, 0.2035, 0.7501, 0.6292, 0.2035, 0.7501, -0.2677, 0.9406, 0.2088, -0.2677, 0.9406, 0.2088, -0.2677, 0.9406, 0.2088, -0.2677, 0.9406, 0.2088, -0.3023, 0.3348, 0.8925, -0.2972, 0.3353, 0.894, -0.2928, 0.3357, 0.8953, -0.3023, 0.3348, 0.8925, -0.2716, -0.3554, 0.8944, -0.2716, -0.3554, 0.8944, -0.2716, -0.3554, 0.8944, -0.2716, -0.3554, 0.8944, -0.2561, -0.657, 0.709, -0.2561, -0.657, 0.709, -0.2561, -0.657, 0.709, -0.2561, -0.657, 0.709, -0.6498, 0.7499, 0.1239, -0.6498, 0.7499, 0.1239, -0.6498, 0.7499, 0.1239, -0.6498, 0.7499, 0.1239, -0.5235, 0.3134, 0.7923, -0.5235, 0.3134, 0.7923, -0.5235, 0.3134, 0.7923, -0.5235, 0.3134, 0.7923, -0.2972, 0.3353, 0.894, -0.2921, 0.3358, 0.8955, -0.2921, 0.3358, 0.8955, -0.2928, 0.3357, 0.8953, -0.4128, 0.8897, 0.1951, -0.4128, 0.8897, 0.1951, -0.4128, 0.8897, 0.1951, -0.4128, 0.8897, 0.1951, -0.2724, -0.44, 0.8557, -0.2724, -0.44, 0.8557, -0.2724, -0.44, 0.8557, -0.2724, -0.44, 0.8557, 0.05639, -0.1994, 0.9783, 0.05649, -0.2054, 0.977, 0.05786, -0.2143, 0.9751, 0.05786, -0.2143, 0.9751, 0.01171, 0.3937, 0.9191, 0.01697, 0.392, 0.9198, 0.01697, 0.392, 0.9198, 0.01188, 0.3937, 0.9192, -0.02375, 0.9791, 0.2021, -0.02375, 0.9791, 0.2021, -0.02375, 0.9791, 0.2021, -0.02375, 0.9791, 0.2021, -0.1825, 0.5951, 0.7827, -0.1825, 0.5951, 0.7827, -0.1825, 0.5951, 0.7827, -0.1825, 0.5951, 0.7827, 0.134, -0.8422, 0.5223, 0.134, -0.8422, 0.5223, 0.134, -0.8422, 0.5223, 0.134, -0.8422, 0.5223, -0.3379, 0.9386, 0.07021, -0.3379, 0.9386, 0.07021, -0.3379, 0.9386, 0.07021, -0.3379, 0.9386, 0.07021, -0.1482, 0.8481, 0.5087, -0.1482, 0.8481, 0.5087, -0.1482, 0.8481, 0.5087, -0.1482, 0.8481, 0.5087, 0.7336, -0.6433, 0.2189, 0.7336, -0.6433, 0.2189, 0.7336, -0.6433, 0.2189, 0.7336, -0.6433, 0.2189, -0.633, 0.7738, 0.02312, -0.633, 0.7738, 0.02312, -0.633, 0.7738, 0.02312, -0.633, 0.7738, 0.02312, -0.7753, 0.4946, 0.3928, -0.7753, 0.4946, 0.3928, -0.7753, 0.4946, 0.3928, -0.7753, 0.4946, 0.3928, 0.833, -0.537, 0.133, 0.833, -0.537, 0.133, 0.833, -0.537, 0.133, 0.833, -0.537, 0.133, -0.843, 0.5378, 0.01074, -0.843, 0.5378, 0.01074, -0.843, 0.5378, 0.01074, -0.843, 0.5378, 0.01074, -0.6228, -0.6628, -0.4158, -0.6228, -0.6628, -0.4158, -0.6228, -0.6628, -0.4158, -0.6228, -0.6628, -0.4158, -0.6391, -0.7678, -0.04521, -0.6391, -0.7678, -0.04521, -0.6391, -0.7678, -0.04521, -0.9897, -0.07186, 0.1238, -0.9897, -0.07186, 0.1238, -0.9897, -0.07186, 0.1238, -0.9897, -0.07186, 0.1238, 0.6099, -0.1866, 0.7702, 0.6099, -0.1866, 0.7702, 0.6099, -0.1866, 0.7702, 0.6099, -0.1866, 0.7702, -0.4693, -0.222, 0.8547, -0.4693, -0.222, 0.8547, -0.4693, -0.222, 0.8547, -0.4693, -0.222, 0.8547, -0.4796, -0.6482, 0.5915, -0.4796, -0.6482, 0.5915, -0.4796, -0.6482, 0.5915, -0.4796, -0.6482, 0.5915, 0.04413, 0.7519, 0.6578, 0.04413, 0.7519, 0.6578, 0.04413, 0.7519, 0.6578, 0.04413, 0.7519, 0.6578, 0.9881, -0.03535, 0.1499, 0.9881, -0.03535, 0.1499, 0.9881, -0.03535, 0.1499, 0.9881, -0.03535, 0.1499, 0.9949, 0.03932, -0.09275, 0.9949, 0.03932, -0.09275, 0.9949, 0.03932, -0.09275, 0.9949, 0.03932, -0.09275, 0.03963, 0.6086, 0.7925, 0.03541, 0.6092, 0.7922, 0.08119, 0.6013, 0.7949, 0.08119, 0.6013, 0.7949, -0.9687, -0.02086, -0.2473, -0.9687, -0.02086, -0.2473, -0.9687, -0.02086, -0.2473, -0.9687, -0.02086, -0.2473, -0.007789, 0.6156, 0.788, -0.007789, 0.6156, 0.788, 0.03541, 0.6092, 0.7922, 0.03963, 0.6086, 0.7925, 0.007555, 0.741, 0.6715, 0.007555, 0.741, 0.6715, 0.007555, 0.741, 0.6715, 0.007555, 0.741, 0.6715, 0.527, -0.6269, 0.5738, 0.527, -0.6269, 0.5738, 0.527, -0.6269, 0.5738, 0.527, -0.6269, 0.5738, -0.02375, 0.9791, 0.2021, -0.02375, 0.9791, 0.2021, -0.02375, 0.9791, 0.2021, -0.02375, 0.9791, 0.2021, 0.006534, 0.3955, 0.9185, 0.01171, 0.3937, 0.9191, 0.01188, 0.3937, 0.9192, 0.006534, 0.3955, 0.9185, 0.05665, -0.1902, 0.9801, 0.05665, -0.1902, 0.9801, 0.05649, -0.2054, 0.977, 0.05639, -0.1994, 0.9783, 0.3455, -0.9146, 0.2103, 0.3455, -0.9146, 0.2103, 0.3455, -0.9146, 0.2103, 0.3455, -0.9146, 0.2103, 0.7339, -0.4037, 0.5462, 0.7339, -0.4037, 0.5462, 0.7339, -0.4037, 0.5462, 0.7339, -0.4037, 0.5462, 0.5521, -0.701, 0.4514, 0.5521, -0.701, 0.4514, 0.5521, -0.701, 0.4514, 0.5521, -0.701, 0.4514, 0.9126, -0.3502, 0.2109, 0.9126, -0.3502, 0.2109, 0.9126, -0.3502, 0.2109, 0.9126, -0.3502, 0.2109, 0.905, -0.3731, 0.2043, 0.905, -0.3731, 0.2043, 0.905, -0.3731, 0.2043, 0.6414, -0.7623, 0.08659, 0.6414, -0.7623, 0.08659, 0.6414, -0.7623, 0.08659, 0.8644, -0.4148, 0.2842, 0.8644, -0.4148, 0.2842, 0.8644, -0.4148, 0.2842, 0.7879, -0.5471, 0.2827, 0.7879, -0.5471, 0.2827, 0.7879, -0.5471, 0.2827, 0.9204, -0.3449, 0.1842, 0.9204, -0.3449, 0.1842, 0.9204, -0.3449, 0.1842, 0.9204, -0.3449, 0.1842, 0.292, 0.9195, 0.2632, 0.292, 0.9195, 0.2632, 0.292, 0.9195, 0.2632, 0.292, 0.9195, 0.2632, 0.3253, 0.4142, -0.85, 0.3253, 0.4142, -0.85, 0.3253, 0.4142, -0.85, 0.3253, 0.4142, -0.85, -0.1648, 0.08499, 0.9827, -0.1648, 0.08499, 0.9827, -0.1648, 0.08499, 0.9827, -0.1648, 0.08499, 0.9827, -0.7902, -0.5955, -0.1443, -0.7902, -0.5955, -0.1443, -0.7902, -0.5955, -0.1443, -0.7902, -0.5955, -0.1443, -0.6996, -0.5806, -0.4163, -0.6996, -0.5806, -0.4163, -0.6996, -0.5806, -0.4163, 0.7325, -0.6246, -0.2709, 0.7325, -0.6246, -0.2709, 0.7325, -0.6246, -0.2709, 0.7325, -0.6246, -0.2709, -0.1358, -0.9114, -0.3884, -0.1358, -0.9114, -0.3884, -0.1358, -0.9114, -0.3884, -0.1358, -0.9114, -0.3884, -0.3024, -0.9376, -0.1714, -0.3024, -0.9376, -0.1714, -0.3024, -0.9376, -0.1714, -0.3024, -0.9376, -0.1714, -0.3767, -0.8759, -0.3017, -0.3767, -0.8759, -0.3017, -0.3767, -0.8759, -0.3017, -0.3767, -0.8759, -0.3017, 0.08295, -0.918, -0.3878, 0.08296, -0.918, -0.3878, 0.09093, -0.9181, -0.3858, 0.09093, -0.9181, -0.3858, 0.03975, -0.9958, -0.08251, 0.03975, -0.9958, -0.08251, 0.03975, -0.9958, -0.08251, 0.03975, -0.9958, -0.08251, 0.6185, -0.7854, -0.02344, 0.6185, -0.7854, -0.02344, 0.6185, -0.7854, -0.02344, 0.6185, -0.7854, -0.02344, 0.8391, -0.5437, -0.01638, 0.8391, -0.5437, -0.01638, 0.8391, -0.5437, -0.01638, 0.8391, -0.5437, -0.01638, 0.0846, -0.9836, -0.1594, 0.08856, -0.9823, -0.1648, 0.08856, -0.9823, -0.1648, 0.0836, -0.9823, -0.1678, -0.06787, -0.3848, 0.9205, -0.06787, -0.3848, 0.9205, -0.06787, -0.3848, 0.9205, -0.06787, -0.3848, 0.9205, 0.0552, -0.9877, 0.1463, 0.05555, -0.9904, 0.1266, 0.05555, -0.9904, 0.1266, 0.0553, -0.9873, 0.1491, 0.05414, -0.9842, 0.1686, 0.0552, -0.9877, 0.1463, 0.0553, -0.9873, 0.1491, 0.05414, -0.9842, 0.1686, 0.0496, -0.3798, 0.9237, 0.0496, -0.3798, 0.9237, 0.0496, -0.3798, 0.9237, 0.0496, -0.3798, 0.9237, 0.07996, -0.9835, -0.1624, 0.0846, -0.9836, -0.1594, 0.0836, -0.9823, -0.1678, 0.07996, -0.9835, -0.1624, 0.07488, -0.9179, -0.3897, 0.07488, -0.9179, -0.3897, 0.08296, -0.918, -0.3878, 0.08295, -0.918, -0.3878, 0.7439, -0.6137, 0.2646, 0.7439, -0.6137, 0.2646, 0.7439, -0.6137, 0.2646, 0.7439, -0.6137, 0.2646, -0.1458, -0.9169, 0.3716, -0.1458, -0.9169, 0.3716, -0.1458, -0.9169, 0.3716, -0.1458, -0.9169, 0.3716, -0.3024, -0.9376, 0.1714, -0.3024, -0.9376, 0.1714, -0.3024, -0.9376, 0.1714, -0.3024, -0.9376, 0.1714, -0.3808, -0.8772, 0.2923, -0.3808, -0.8772, 0.2923, -0.3808, -0.8772, 0.2923, -0.3808, -0.8772, 0.2923, 0.07386, -0.9259, 0.3706, 0.08495, -0.9256, 0.3689, 0.08495, -0.9256, 0.3689, 0.07402, -0.9259, 0.3705, 0.03975, -0.9958, 0.08251, 0.03975, -0.9958, 0.08251, 0.03975, -0.9958, 0.08251, 0.03975, -0.9958, 0.08251, 0.6185, -0.7854, 0.02343, 0.6185, -0.7854, 0.02343, 0.6185, -0.7854, 0.02343, 0.6185, -0.7854, 0.02343, 0.8391, -0.5438, 0.01638, 0.8391, -0.5438, 0.01638, 0.8391, -0.5438, 0.01638, 0.8391, -0.5438, 0.01638, 0.0412, -0.932, -0.3601, 0.0409, -0.9328, -0.3581, 0.04787, -0.9456, -0.3218, 0.04787, -0.9456, -0.3218, -0.05093, -0.8428, -0.5359, -0.05093, -0.8428, -0.5359, -0.05093, -0.8428, -0.5359, -0.05093, -0.8428, -0.5359, -0.01851, -0.8846, -0.466, -0.0135, -0.8832, -0.4687, 0.01126, -0.8892, -0.4574, 0.01126, -0.8892, -0.4574, -0.0431, -0.8781, -0.4765, -0.0431, -0.8781, -0.4765, -0.0135, -0.8832, -0.4687, -0.01851, -0.8846, -0.466, 0.008497, -0.851, -0.525, 0.008497, -0.851, -0.525, 0.008497, -0.851, -0.525, 0.008497, -0.851, -0.525, 0.03353, -0.9168, -0.398, 0.03353, -0.9168, -0.398, 0.0409, -0.9328, -0.3581, 0.0412, -0.932, -0.3601, 0.06265, -0.9261, 0.3722, 0.07386, -0.9259, 0.3706, 0.07402, -0.9259, 0.3705, 0.06265, -0.9261, 0.3722, 0.1407, 0.2281, -0.9634, 0.1407, 0.2281, -0.9634, 0.1407, 0.2281, -0.9634, 0.1407, 0.2281, -0.9634, 0.1407, 0.2281, -0.9634, 0.1407, 0.2281, -0.9634, 0.1407, 0.2281, -0.9634, 0.1407, 0.2281, -0.9634, 0.1407, 0.2281, -0.9634, 0.1407, 0.2281, -0.9634, 0.1407, 0.2281, -0.9634, 0.1407, 0.228, -0.9634, 0.1407, 0.2281, -0.9634, 0.1407, 0.2281, -0.9634, 0.1407, 0.2281, -0.9634, 0.1407, 0.2281, -0.9634, 0.1407, 0.2281, -0.9634, 0.1407, 0.2281, -0.9634, 0.1407, 0.2281, -0.9634, 0.1407, 0.2281, -0.9634, 0.1407, 0.2281, -0.9634, 0.1407, 0.228, -0.9634, 0.1407, 0.2281, -0.9634, 0.1407, 0.2281, -0.9634, -0.1407, -0.2281, 0.9634, -0.1407, -0.2281, 0.9634, -0.1407, -0.2281, 0.9634, -0.1406, -0.2281, 0.9634, -0.1407, -0.2281, 0.9634, -0.1407, -0.2281, 0.9634, -0.1406, -0.228, 0.9634, -0.1406, -0.2281, 0.9634, -0.1407, -0.2281, 0.9634, -0.1407, -0.2281, 0.9634, -0.1407, -0.2281, 0.9634, -0.1407, -0.2281, 0.9634, -0.1407, -0.2281, 0.9634, -0.1407, -0.2281, 0.9634, -0.1407, -0.2281, 0.9634, -0.1407, -0.2281, 0.9634, -0.1407, -0.2281, 0.9634, -0.1407, -0.2281, 0.9634, -0.1406, -0.2281, 0.9634, -0.1406, -0.2281, 0.9634, -0.1407, -0.2281, 0.9634, -0.1407, -0.2281, 0.9634, -0.1406, -0.228, 0.9634, -0.1407, -0.2281, 0.9634, 0.8985, 0.3786, 0.2222, 0.8985, 0.3786, 0.2222, 0.8985, 0.3786, 0.2222, 0.8985, 0.3786, 0.2222, 0.4157, -0.8969, -0.1512, 0.4157, -0.8969, -0.1512, 0.4157, -0.8969, -0.1512, 0.4157, -0.8969, -0.1512, -0.8985, -0.3789, -0.2219, -0.8985, -0.3789, -0.2219, -0.8985, -0.3789, -0.2219, -0.8985, -0.3789, -0.2219, -0.4158, 0.8968, 0.1514, -0.4158, 0.8968, 0.1514, -0.4158, 0.8968, 0.1514, -0.4158, 0.8968, 0.1514, 0.3414, 0.902, 0.2642, 0.3414, 0.902, 0.2642, 0.3414, 0.902, 0.2642, 0.3414, 0.902, 0.2642, 0.9291, -0.3665, 0.05024, 0.9291, -0.3665, 0.05024, 0.9291, -0.3665, 0.05024, 0.9291, -0.3665, 0.05024, -0.3415, -0.902, -0.2642, -0.3415, -0.902, -0.2642, -0.3415, -0.902, -0.2642, -0.3415, -0.902, -0.2642, -0.9293, 0.366, -0.04987, -0.9293, 0.366, -0.04987, -0.9293, 0.366, -0.04987, -0.9293, 0.366, -0.04987, 0.1053, 0.2657, 0.9583, 0.1053, 0.2657, 0.9583, 0.1053, 0.2657, 0.9583, 0.1053, 0.2657, 0.9583, 0.1053, 0.2657, 0.9583, 0.1053, 0.2657, 0.9583, 0.1053, 0.2657, 0.9583, 0.1053, 0.2657, 0.9583, 0.1053, 0.2657, 0.9583, 0.1053, 0.2657, 0.9583, 0.1053, 0.2657, 0.9583, 0.1053, 0.2657, 0.9583, 0.1053, 0.2657, 0.9583, 0.1053, 0.2657, 0.9583, 0.1053, 0.2657, 0.9583, 0.1053, 0.2657, 0.9583, 0.1053, 0.2657, 0.9583, 0.1053, 0.2657, 0.9583, 0.1053, 0.2657, 0.9583, 0.1053, 0.2657, 0.9583, 0.1053, 0.2657, 0.9583, 0.1053, 0.2657, 0.9583, 0.1053, 0.2657, 0.9583, 0.1053, 0.2657, 0.9583, -0.1054, -0.2656, -0.9583, -0.1054, -0.2657, -0.9583, -0.1054, -0.2657, -0.9583, -0.1055, -0.2656, -0.9583, -0.1054, -0.2657, -0.9583, -0.1054, -0.2656, -0.9583, -0.1054, -0.2658, -0.9583, -0.1054, -0.2657, -0.9583, -0.1055, -0.2657, -0.9583, -0.1054, -0.2657, -0.9583, -0.1054, -0.2657, -0.9583, -0.1054, -0.2657, -0.9583, -0.1054, -0.2657, -0.9583, -0.1054, -0.2657, -0.9583, -0.1054, -0.2657, -0.9583, -0.1054, -0.2656, -0.9583, -0.1054, -0.2657, -0.9583, -0.1054, -0.2656, -0.9583, -0.1055, -0.2657, -0.9583, -0.1054, -0.2657, -0.9583, -0.1055, -0.2656, -0.9583, -0.1054, -0.2657, -0.9583, -0.1054, -0.2657, -0.9583, -0.1054, -0.2658, -0.9583, 0.9072, 0.3709, -0.1984, 0.9072, 0.3709, -0.1984, 0.9072, 0.3709, -0.1984, 0.9072, 0.3709, -0.1984, 0.4093, -0.8903, 0.1996, 0.4093, -0.8903, 0.1996, 0.4093, -0.8903, 0.1996, 0.4093, -0.8903, 0.1996, -0.9072, -0.371, 0.1983, -0.9072, -0.371, 0.1983, -0.9072, -0.371, 0.1983, -0.9072, -0.371, 0.1983, -0.4093, 0.8903, -0.1995, -0.4093, 0.8903, -0.1995, -0.4093, 0.8903, -0.1995, -0.4093, 0.8903, -0.1995, 0.3521, 0.8926, -0.2815, 0.3521, 0.8926, -0.2815, 0.3521, 0.8926, -0.2815, 0.3521, 0.8926, -0.2815, 0.9301, -0.3673, 0.000895, 0.9301, -0.3673, 0.000895, 0.9301, -0.3673, 0.000895, 0.9301, -0.3673, 0.000895, -0.3522, -0.8926, 0.2815, -0.3522, -0.8926, 0.2815, -0.3522, -0.8926, 0.2815, -0.3522, -0.8926, 0.2815, -0.9301, 0.3673, -0.0008908, -0.9301, 0.3673, -0.0008908, -0.9301, 0.3673, -0.0008908, -0.9301, 0.3673, -0.0008908, 0.1407, 0.2278, -0.9635, 0.1407, 0.2278, -0.9635, 0.1407, 0.2278, -0.9635, 0.1407, 0.2278, -0.9635, 0.1407, 0.2278, -0.9635, 0.1407, 0.2278, -0.9635, 0.1407, 0.2277, -0.9635, 0.1407, 0.2278, -0.9635, 0.1407, 0.2278, -0.9635, 0.1407, 0.2278, -0.9635, 0.1407, 0.2278, -0.9635, 0.1407, 0.2278, -0.9635, 0.1407, 0.2278, -0.9635, 0.1407, 0.2278, -0.9635, 0.1407, 0.2278, -0.9635, 0.1407, 0.2278, -0.9635, 0.1407, 0.2278, -0.9635, 0.1407, 0.2278, -0.9635, 0.1407, 0.2278, -0.9635, 0.1407, 0.2278, -0.9635, 0.1407, 0.2278, -0.9635, 0.1407, 0.2278, -0.9635, 0.1407, 0.2278, -0.9635, 0.1407, 0.2277, -0.9635, -0.1405, -0.2279, 0.9635, -0.1406, -0.2278, 0.9635, -0.1405, -0.2278, 0.9635, -0.1403, -0.228, 0.9635, -0.1405, -0.228, 0.9635, -0.1405, -0.2278, 0.9635, -0.1405, -0.2276, 0.9636, -0.1403, -0.2278, 0.9636, -0.1405, -0.2278, 0.9635, -0.1406, -0.2278, 0.9635, -0.1405, -0.2277, 0.9635, -0.1405, -0.2278, 0.9635, -0.1406, -0.2278, 0.9635, -0.1406, -0.2278, 0.9635, -0.1405, -0.2278, 0.9635, -0.1405, -0.228, 0.9635, -0.1405, -0.2279, 0.9635, -0.1405, -0.2278, 0.9635, -0.1403, -0.2278, 0.9636, -0.1403, -0.228, 0.9635, -0.1405, -0.2278, 0.9635, -0.1405, -0.2277, 0.9635, -0.1405, -0.2276, 0.9636, -0.1405, -0.2278, 0.9635, 0.8976, 0.3801, 0.2232, 0.8976, 0.3801, 0.2232, 0.8976, 0.3801, 0.2232, 0.8976, 0.3801, 0.2232, 0.418, -0.896, -0.1501, 0.418, -0.896, -0.1501, 0.418, -0.896, -0.1501, 0.418, -0.896, -0.1501, -0.8976, -0.3814, -0.2211, -0.8976, -0.3814, -0.2211, -0.8976, -0.3814, -0.2211, -0.8976, -0.3814, -0.2211, -0.4184, 0.8957, 0.1506, -0.4184, 0.8957, 0.1506, -0.4184, 0.8957, 0.1506, -0.4184, 0.8957, 0.1506, 0.3396, 0.9028, 0.2639, 0.3396, 0.9028, 0.2639, 0.3396, 0.9028, 0.2639, 0.3396, 0.9028, 0.2639, 0.9296, -0.3649, 0.05187, 0.9296, -0.3649, 0.05187, 0.9296, -0.3649, 0.05187, 0.9296, -0.3649, 0.05187, -0.3401, -0.9026, -0.2638, -0.3401, -0.9026, -0.2638, -0.3401, -0.9026, -0.2638, -0.3401, -0.9026, -0.2638, -0.9306, 0.3627, -0.05015, -0.9306, 0.3627, -0.05015, -0.9306, 0.3627, -0.05015, -0.9306, 0.3627, -0.05015, 0.101, 0.2999, 0.9486, 0.1006, 0.3006, 0.9484, 0.1012, 0.3002, 0.9485, 0.1013, 0.2998, 0.9486, 0.1011, 0.2997, 0.9487, 0.1012, 0.3002, 0.9485, 0.1014, 0.3002, 0.9485, 0.1015, 0.2998, 0.9486, 0.1012, 0.3002, 0.9485, 0.1011, 0.3009, 0.9483, 0.1016, 0.3007, 0.9483, 0.1012, 0.3002, 0.9485, 0.1006, 0.3006, 0.9484, 0.1011, 0.3009, 0.9483, 0.1012, 0.3002, 0.9485, 0.1011, 0.2997, 0.9487, 0.101, 0.2999, 0.9486, 0.1012, 0.3002, 0.9485, 0.1015, 0.2998, 0.9486, 0.1013, 0.2998, 0.9486, 0.1012, 0.3002, 0.9485, 0.1016, 0.3007, 0.9483, 0.1014, 0.3002, 0.9485, 0.1012, 0.3002, 0.9485, -0.09566, -0.3032, -0.9481, -0.1017, -0.3049, -0.9469, -0.09426, -0.3035, -0.9482, -0.1022, -0.3075, -0.9461, -0.1017, -0.3049, -0.9469, -0.09723, -0.3058, -0.9471, -0.1078, -0.3042, -0.9465, -0.1017, -0.3049, -0.9469, -0.1067, -0.3064, -0.9459, -0.1011, -0.3049, -0.947, -0.1017, -0.3049, -0.9469, -0.1086, -0.304, -0.9465, -0.09426, -0.3035, -0.9482, -0.1017, -0.3049, -0.9469, -0.1011, -0.3049, -0.947, -0.09723, -0.3058, -0.9471, -0.1017, -0.3049, -0.9469, -0.09566, -0.3032, -0.9481, -0.1067, -0.3064, -0.9459, -0.1017, -0.3049, -0.9469, -0.1022, -0.3075, -0.9461, -0.1086, -0.304, -0.9465, -0.1017, -0.3049, -0.9469, -0.1078, -0.3042, -0.9465, 0.9054, 0.3672, -0.2129, 0.9054, 0.3672, -0.2129, 0.9054, 0.3672, -0.2129, 0.9054, 0.3672, -0.2129, 0.4024, -0.8866, 0.2279, 0.4024, -0.8866, 0.2279, 0.4024, -0.8866, 0.2279, 0.4024, -0.8866, 0.2279, -0.9055, -0.3679, 0.2113, -0.9055, -0.3679, 0.2113, -0.9055, -0.3679, 0.2113, -0.9055, -0.3679, 0.2113, -0.3987, 0.8863, -0.2357, -0.3987, 0.8863, -0.2357, -0.3987, 0.8863, -0.2357, -0.3987, 0.8863, -0.2357, 0.3443, 0.8842, -0.3158, 0.3443, 0.8842, -0.3158, 0.3443, 0.8842, -0.3158, 0.3443, 0.8842, -0.3158, 0.9273, -0.3741, 0.01374, 0.9273, -0.3741, 0.01374, 0.9273, -0.3741, 0.01374, 0.9273, -0.3741, 0.01374, -0.3501, -0.8843, 0.3089, -0.3501, -0.8843, 0.3089, -0.3501, -0.8843, 0.3089, -0.3501, -0.8843, 0.3089, -0.9273, 0.3739, -0.01522, -0.9273, 0.3739, -0.01522, -0.9273, 0.3739, -0.01522, -0.9273, 0.3739, -0.01522])] * 3)])
me_cube_001 = bpy.data.meshes.new('Cube.001')
me_cube_001.from_pydata([(-1.0, -0.6397, -0.06166), (-1.0, -0.6397, 0.06166), (-1.0, 0.6397, -0.06166), (-1.0, 0.6397, 0.06166), (1.0, -0.6397, -0.06166), (1.0, -0.6397, 0.06166), (1.0, 0.6397, -0.06166), (1.0, 0.6397, 0.06166)], [], [(0, 1, 3, 2), (2, 3, 7, 6), (6, 7, 5, 4), (4, 5, 1, 0), (2, 6, 4, 0), (7, 3, 1, 5)])
_uv = me_cube_001.uv_layers.new(name='UVMap')
_uv.uv.foreach_set('vector', [0.375, 0.0, 0.625, 0.0, 0.625, 0.25, 0.375, 0.25, 0.375, 0.25, 0.625, 0.25, 0.625, 0.5, 0.375, 0.5, 0.375, 0.5, 0.625, 0.5, 0.625, 0.75, 0.375, 0.75, 0.375, 0.75, 0.625, 0.75, 0.625, 1.0, 0.375, 1.0, 0.125, 0.5, 0.375, 0.5, 0.375, 0.75, 0.125, 0.75, 0.625, 0.5, 0.875, 0.5, 0.875, 0.75, 0.625, 0.75])
me_cube_001.materials.append(mat_material_001)
me_cube_001.use_remesh_fix_poles = True
me_cube_001.use_remesh_preserve_attributes = False
me_cube_001.use_mirror_vertex_groups = False
me_cube_001.update()
me_cube_002 = bpy.data.meshes.new('Cube.002')
me_cube_002.from_pydata([(-1.0, -0.6397, -0.06166), (-1.0, -0.6397, 0.06166), (-1.0, 0.6397, -0.06166), (-1.0, 0.6397, 0.06166), (1.0, -0.6397, -0.06166), (1.0, -0.6397, 0.06166), (1.0, 0.6397, -0.06166), (1.0, 0.6397, 0.06166)], [], [(0, 1, 3, 2), (2, 3, 7, 6), (6, 7, 5, 4), (4, 5, 1, 0), (2, 6, 4, 0), (7, 3, 1, 5)])
_uv = me_cube_002.uv_layers.new(name='UVMap')
_uv.uv.foreach_set('vector', [0.375, 0.0, 0.625, 0.0, 0.625, 0.25, 0.375, 0.25, 0.375, 0.25, 0.625, 0.25, 0.625, 0.5, 0.375, 0.5, 0.375, 0.5, 0.625, 0.5, 0.625, 0.75, 0.375, 0.75, 0.375, 0.75, 0.625, 0.75, 0.625, 1.0, 0.375, 1.0, 0.125, 0.5, 0.375, 0.5, 0.375, 0.75, 0.125, 0.75, 0.625, 0.5, 0.875, 0.5, 0.875, 0.75, 0.625, 0.75])
me_cube_002.materials.append(mat_material_001)
me_cube_002.use_remesh_fix_poles = True
me_cube_002.use_remesh_preserve_attributes = False
me_cube_002.use_mirror_vertex_groups = False
me_cube_002.update()
me_cube_003 = bpy.data.meshes.new('Cube.003')
me_cube_003.from_pydata([(-1.0, -0.6397, -0.06166), (-1.0, -0.6397, 0.06166), (-1.0, 0.6397, -0.06166), (-1.0, 0.6397, 0.06166), (1.0, -0.6397, -0.06166), (1.0, -0.6397, 0.06166), (1.0, 0.6397, -0.06166), (1.0, 0.6397, 0.06166)], [], [(0, 1, 3, 2), (2, 3, 7, 6), (6, 7, 5, 4), (4, 5, 1, 0), (2, 6, 4, 0), (7, 3, 1, 5)])
_uv = me_cube_003.uv_layers.new(name='UVMap')
_uv.uv.foreach_set('vector', [0.375, 0.0, 0.625, 0.0, 0.625, 0.25, 0.375, 0.25, 0.375, 0.25, 0.625, 0.25, 0.625, 0.5, 0.375, 0.5, 0.375, 0.5, 0.625, 0.5, 0.625, 0.75, 0.375, 0.75, 0.375, 0.75, 0.625, 0.75, 0.625, 1.0, 0.375, 1.0, 0.125, 0.5, 0.375, 0.5, 0.375, 0.75, 0.125, 0.75, 0.625, 0.5, 0.875, 0.5, 0.875, 0.75, 0.625, 0.75])
me_cube_003.materials.append(mat_material_001)
me_cube_003.use_remesh_fix_poles = True
me_cube_003.use_remesh_preserve_attributes = False
me_cube_003.use_mirror_vertex_groups = False
me_cube_003.update()
me_cube_004 = bpy.data.meshes.new('Cube.004')
me_cube_004.from_pydata([(-1.0, -0.6397, -0.06166), (-1.0, -0.6397, 0.06166), (-1.0, 0.6397, -0.06166), (-1.0, 0.6397, 0.06166), (1.0, -0.6397, -0.06166), (1.0, -0.6397, 0.06166), (1.0, 0.6397, -0.06166), (1.0, 0.6397, 0.06166)], [], [(0, 1, 3, 2), (2, 3, 7, 6), (6, 7, 5, 4), (4, 5, 1, 0), (2, 6, 4, 0), (7, 3, 1, 5)])
_uv = me_cube_004.uv_layers.new(name='UVMap')
_uv.uv.foreach_set('vector', [0.375, 0.0, 0.625, 0.0, 0.625, 0.25, 0.375, 0.25, 0.375, 0.25, 0.625, 0.25, 0.625, 0.5, 0.375, 0.5, 0.375, 0.5, 0.625, 0.5, 0.625, 0.75, 0.375, 0.75, 0.375, 0.75, 0.625, 0.75, 0.625, 1.0, 0.375, 1.0, 0.125, 0.5, 0.375, 0.5, 0.375, 0.75, 0.125, 0.75, 0.625, 0.5, 0.875, 0.5, 0.875, 0.75, 0.625, 0.75])
me_cube_004.materials.append(mat_material_001)
me_cube_004.use_remesh_fix_poles = True
me_cube_004.use_remesh_preserve_attributes = False
me_cube_004.use_mirror_vertex_groups = False
me_cube_004.update()
me_cube_005 = bpy.data.meshes.new('Cube.005')
me_cube_005.from_pydata([(-1.0, -0.6397, -0.06166), (-1.0, -0.6397, 0.06166), (-1.0, 0.6397, -0.06166), (-1.0, 0.6397, 0.06166), (1.0, -0.6397, -0.06166), (1.0, -0.6397, 0.06166), (1.0, 0.6397, -0.06166), (1.0, 0.6397, 0.06166)], [], [(0, 1, 3, 2), (2, 3, 7, 6), (6, 7, 5, 4), (4, 5, 1, 0), (2, 6, 4, 0), (7, 3, 1, 5)])
_uv = me_cube_005.uv_layers.new(name='UVMap')
_uv.uv.foreach_set('vector', [0.375, 0.0, 0.625, 0.0, 0.625, 0.25, 0.375, 0.25, 0.375, 0.25, 0.625, 0.25, 0.625, 0.5, 0.375, 0.5, 0.375, 0.5, 0.625, 0.5, 0.625, 0.75, 0.375, 0.75, 0.375, 0.75, 0.625, 0.75, 0.625, 1.0, 0.375, 1.0, 0.125, 0.5, 0.375, 0.5, 0.375, 0.75, 0.125, 0.75, 0.625, 0.5, 0.875, 0.5, 0.875, 0.75, 0.625, 0.75])
me_cube_005.materials.append(mat_material_001)
me_cube_005.use_remesh_fix_poles = True
me_cube_005.use_remesh_preserve_attributes = False
me_cube_005.use_mirror_vertex_groups = False
me_cube_005.update()
me_cube_006 = bpy.data.meshes.new('Cube.006')
me_cube_006.from_pydata([(-1.0, -0.6397, -0.06166), (-1.0, -0.6397, 0.06166), (-1.0, 0.6397, -0.06166), (-1.0, 0.6397, 0.06166), (1.0, -0.6397, -0.06166), (1.0, -0.6397, 0.06166), (1.0, 0.6397, -0.06166), (1.0, 0.6397, 0.06166)], [], [(0, 1, 3, 2), (2, 3, 7, 6), (6, 7, 5, 4), (4, 5, 1, 0), (2, 6, 4, 0), (7, 3, 1, 5)])
_uv = me_cube_006.uv_layers.new(name='UVMap')
_uv.uv.foreach_set('vector', [0.375, 0.0, 0.625, 0.0, 0.625, 0.25, 0.375, 0.25, 0.375, 0.25, 0.625, 0.25, 0.625, 0.5, 0.375, 0.5, 0.375, 0.5, 0.625, 0.5, 0.625, 0.75, 0.375, 0.75, 0.375, 0.75, 0.625, 0.75, 0.625, 1.0, 0.375, 1.0, 0.125, 0.5, 0.375, 0.5, 0.375, 0.75, 0.125, 0.75, 0.625, 0.5, 0.875, 0.5, 0.875, 0.75, 0.625, 0.75])
me_cube_006.materials.append(mat_material_001)
me_cube_006.use_remesh_fix_poles = True
me_cube_006.use_remesh_preserve_attributes = False
me_cube_006.use_mirror_vertex_groups = False
me_cube_006.update()
me_cube_007 = bpy.data.meshes.new('Cube.007')
me_cube_007.from_pydata([(-1.0, -0.6397, -0.06166), (-1.0, -0.6397, 0.06166), (-1.0, 0.6397, -0.06166), (-1.0, 0.6397, 0.06166), (1.0, -0.6397, -0.06166), (1.0, -0.6397, 0.06166), (1.0, 0.6397, -0.06166), (1.0, 0.6397, 0.06166)], [], [(0, 1, 3, 2), (2, 3, 7, 6), (6, 7, 5, 4), (4, 5, 1, 0), (2, 6, 4, 0), (7, 3, 1, 5)])
_uv = me_cube_007.uv_layers.new(name='UVMap')
_uv.uv.foreach_set('vector', [0.375, 0.0, 0.625, 0.0, 0.625, 0.25, 0.375, 0.25, 0.375, 0.25, 0.625, 0.25, 0.625, 0.5, 0.375, 0.5, 0.375, 0.5, 0.625, 0.5, 0.625, 0.75, 0.375, 0.75, 0.375, 0.75, 0.625, 0.75, 0.625, 1.0, 0.375, 1.0, 0.125, 0.5, 0.375, 0.5, 0.375, 0.75, 0.125, 0.75, 0.625, 0.5, 0.875, 0.5, 0.875, 0.75, 0.625, 0.75])
me_cube_007.materials.append(mat_material_001)
me_cube_007.use_remesh_fix_poles = True
me_cube_007.use_remesh_preserve_attributes = False
me_cube_007.use_mirror_vertex_groups = False
me_cube_007.update()
me_cube_008 = bpy.data.meshes.new('Cube.008')
me_cube_008.from_pydata([(-1.0, -0.6397, -0.06166), (-1.0, -0.6397, 0.06166), (-1.0, 0.6397, -0.06166), (-1.0, 0.6397, 0.06166), (1.0, -0.6397, -0.06166), (1.0, -0.6397, 0.06166), (1.0, 0.6397, -0.06166), (1.0, 0.6397, 0.06166)], [], [(0, 1, 3, 2), (2, 3, 7, 6), (6, 7, 5, 4), (4, 5, 1, 0), (2, 6, 4, 0), (7, 3, 1, 5)])
_uv = me_cube_008.uv_layers.new(name='UVMap')
_uv.uv.foreach_set('vector', [0.375, 0.0, 0.625, 0.0, 0.625, 0.25, 0.375, 0.25, 0.375, 0.25, 0.625, 0.25, 0.625, 0.5, 0.375, 0.5, 0.375, 0.5, 0.625, 0.5, 0.625, 0.75, 0.375, 0.75, 0.375, 0.75, 0.625, 0.75, 0.625, 1.0, 0.375, 1.0, 0.125, 0.5, 0.375, 0.5, 0.375, 0.75, 0.125, 0.75, 0.625, 0.5, 0.875, 0.5, 0.875, 0.75, 0.625, 0.75])
me_cube_008.materials.append(mat_material_001)
me_cube_008.use_remesh_fix_poles = True
me_cube_008.use_remesh_preserve_attributes = False
me_cube_008.use_mirror_vertex_groups = False
me_cube_008.update()
me_cube_009 = bpy.data.meshes.new('Cube.009')
me_cube_009.from_pydata([(-1.0, -10.04, -0.06166), (-1.0, -10.04, 0.06166), (-1.0, 0.6397, -0.06166), (-1.0, 0.6397, 0.06166), (1.0, -10.04, -0.06166), (1.0, -10.04, 0.06166), (1.0, 0.6397, -0.06166), (1.0, 0.6397, 0.06166)], [], [(0, 1, 3, 2), (2, 3, 7, 6), (6, 7, 5, 4), (4, 5, 1, 0), (2, 6, 4, 0), (7, 3, 1, 5)])
_uv = me_cube_009.uv_layers.new(name='UVMap')
_uv.uv.foreach_set('vector', [0.375, 0.0, 0.625, 0.0, 0.625, 0.25, 0.375, 0.25, 0.375, 0.25, 0.625, 0.25, 0.625, 0.5, 0.375, 0.5, 0.375, 0.5, 0.625, 0.5, 0.625, 0.75, 0.375, 0.75, 0.375, 0.75, 0.625, 0.75, 0.625, 1.0, 0.375, 1.0, 0.125, 0.5, 0.375, 0.5, 0.375, 0.75, 0.125, 0.75, 0.625, 0.5, 0.875, 0.5, 0.875, 0.75, 0.625, 0.75])
me_cube_009.materials.append(mat_material_001)
me_cube_009.use_remesh_fix_poles = True
me_cube_009.use_remesh_preserve_attributes = False
me_cube_009.use_mirror_vertex_groups = False
me_cube_009.update()
me_cube_010 = bpy.data.meshes.new('Cube.010')
me_cube_010.from_pydata([(-1.0, -0.6397, -0.06166), (-1.0, -0.6397, 0.06166), (-1.0, 0.6397, -0.06166), (-1.0, 0.6397, 0.06166), (1.0, -0.6397, -0.06166), (1.0, -0.6397, 0.06166), (1.0, 0.6397, -0.06166), (1.0, 0.6397, 0.06166)], [], [(0, 1, 3, 2), (2, 3, 7, 6), (6, 7, 5, 4), (4, 5, 1, 0), (2, 6, 4, 0), (7, 3, 1, 5)])
_uv = me_cube_010.uv_layers.new(name='UVMap')
_uv.uv.foreach_set('vector', [0.375, 0.0, 0.625, 0.0, 0.625, 0.25, 0.375, 0.25, 0.375, 0.25, 0.625, 0.25, 0.625, 0.5, 0.375, 0.5, 0.375, 0.5, 0.625, 0.5, 0.625, 0.75, 0.375, 0.75, 0.375, 0.75, 0.625, 0.75, 0.625, 1.0, 0.375, 1.0, 0.125, 0.5, 0.375, 0.5, 0.375, 0.75, 0.125, 0.75, 0.625, 0.5, 0.875, 0.5, 0.875, 0.75, 0.625, 0.75])
me_cube_010.materials.append(mat_material_001)
me_cube_010.use_remesh_fix_poles = True
me_cube_010.use_remesh_preserve_attributes = False
me_cube_010.use_mirror_vertex_groups = False
me_cube_010.update()

# ---- objects
ob_cylinder = bpy.data.objects.new('Cylinder', me_cylinder)
ob_manatee_circle_002 = bpy.data.objects.new('Manatee_Circle.002', me_manatee_circle_002)
ob_cube = bpy.data.objects.new('Cube', me_cube_001)
ob_cube_001 = bpy.data.objects.new('Cube.001', me_cube_002)
ob_cube_002 = bpy.data.objects.new('Cube.002', me_cube_003)
ob_cube_003 = bpy.data.objects.new('Cube.003', me_cube_004)
ob_cube_004 = bpy.data.objects.new('Cube.004', me_cube_005)
ob_cube_005 = bpy.data.objects.new('Cube.005', me_cube_006)
ob_cube_006 = bpy.data.objects.new('Cube.006', me_cube_007)
ob_cube_007 = bpy.data.objects.new('Cube.007', me_cube_008)
ob_cube_008 = bpy.data.objects.new('Cube.008', me_cube_009)
ob_cube_009 = bpy.data.objects.new('Cube.009', me_cube_010)

# ---- transforms, parenting, visibility, modifiers, constraints
ob_cylinder.location = (0.0, 0.0, 2.208)
ob_cylinder.rotation_euler = (0.0, -0.0, 5.655)
ob_cylinder.scale = (-2.113, -2.113, -2.113)
ob_cylinder.lineart.crease_threshold = 0.0
ob_manatee_circle_002.location = (-5.745, 0.0, -0.4205)
ob_manatee_circle_002.rotation_euler = (1.571, -0.0, 0.0)
ob_manatee_circle_002.scale = (0.06135, 0.06135, 0.06135)
ob_manatee_circle_002.lineart.crease_threshold = 0.0
ob_cube.parent = ob_cylinder
ob_cube.matrix_parent_inverse = Matrix(((-0.4734, -0.0, -0.0, 0.0), (-0.0, -0.4734, 0.0, -0.0), (-0.0, 0.0, -0.4734, 1.045), (0.0, -0.0, 0.0, 1.0)))
ob_cube.location = (-2.68, 0.0, 2.84)
ob_cube.lineart.crease_threshold = 0.0
ob_cube_001.parent = ob_cylinder
ob_cube_001.matrix_parent_inverse = Matrix(((-0.383, -0.2782, -0.0, 0.0), (0.2782, -0.383, 0.0, -0.0), (-0.0, 0.0, -0.4734, 1.045), (0.0, -0.0, 0.0, 1.0)))
ob_cube_001.location = (-2.732, -8.977e-08, 2.535)
ob_cube_001.lineart.crease_threshold = 0.0
ob_cube_002.parent = ob_cylinder
ob_cube_002.matrix_parent_inverse = Matrix(((-0.1463, -0.4502, -0.0, 0.0), (0.4502, -0.1463, 0.0, -0.0), (-0.0, 0.0, -0.4734, 1.045), (0.0, -0.0, 0.0, 1.0)))
ob_cube_002.location = (-2.724, 0.0, 2.262)
ob_cube_002.lineart.crease_threshold = 0.0
ob_cube_003.parent = ob_cylinder
ob_cube_003.matrix_parent_inverse = Matrix(((0.1463, 0.4502, -0.0, 0.0), (-0.4502, 0.1463, 0.0, -0.0), (-0.0, 0.0, -0.4734, 1.045), (0.0, -0.0, 0.0, 1.0)))
ob_cube_003.location = (-2.956, 1.863e-09, 0.7287)
ob_cube_003.lineart.crease_threshold = 0.0
ob_cube_004.parent = ob_cylinder
ob_cube_004.matrix_parent_inverse = Matrix(((0.1463, -0.4502, -0.0, 0.0), (0.4502, 0.1463, 0.0, -0.0), (-0.0, 0.0, -0.4734, 1.045), (0.0, -0.0, 0.0, 1.0)))
ob_cube_004.location = (-2.792, 7.451e-09, 1.977)
ob_cube_004.lineart.crease_threshold = 0.0
ob_cube_005.parent = ob_cylinder
ob_cube_005.matrix_parent_inverse = Matrix(((0.383, -0.2782, -0.0, 0.0), (0.2782, 0.383, 0.0, -0.0), (-0.0, 0.0, -0.4734, 1.045), (0.0, -0.0, 0.0, 1.0)))
ob_cube_005.location = (-2.808, 0.0, 1.697)
ob_cube_005.lineart.crease_threshold = 0.0
ob_cube_006.parent = ob_cylinder
ob_cube_006.matrix_parent_inverse = Matrix(((0.4734, -7.148e-08, -0.0, 0.0), (7.148e-08, 0.4734, 0.0, -0.0), (-0.0, 0.0, -0.4734, 1.045), (0.0, -0.0, 0.0, 1.0)))
ob_cube_006.location = (-2.858, 7.451e-09, 1.355)
ob_cube_006.lineart.crease_threshold = 0.0
ob_cube_007.parent = ob_cylinder
ob_cube_007.matrix_parent_inverse = Matrix(((0.383, 0.2782, -0.0, 0.0), (-0.2782, 0.383, 0.0, -0.0), (-0.0, 0.0, -0.4734, 1.045), (0.0, -0.0, 0.0, 1.0)))
ob_cube_007.location = (-2.89, 0.0, 1.029)
ob_cube_007.lineart.crease_threshold = 0.0
ob_cube_008.parent = ob_cylinder
ob_cube_008.matrix_parent_inverse = Matrix(((-0.1463, 0.4502, -0.0, 0.0), (-0.4502, -0.1463, 0.0, -0.0), (-0.0, 0.0, -0.4734, 1.045), (0.0, -0.0, 0.0, 1.0)))
ob_cube_008.location = (-2.561, 0.0, 3.603)
ob_cube_008.lineart.crease_threshold = 0.0
ob_cube_009.parent = ob_cylinder
ob_cube_009.matrix_parent_inverse = Matrix(((-0.383, 0.2782, -0.0, 0.0), (-0.2782, -0.383, 0.0, -0.0), (-0.0, 0.0, -0.4734, 1.045), (0.0, -0.0, 0.0, 1.0)))
ob_cube_009.location = (-2.625, 0.0, 3.219)
ob_cube_009.lineart.crease_threshold = 0.0

# ---- collection membership
col_collection.objects.link(ob_cylinder)
col_collection.objects.link(ob_manatee_circle_002)
col_collection.objects.link(ob_cube)
col_collection.objects.link(ob_cube_001)
col_collection.objects.link(ob_cube_002)
col_collection.objects.link(ob_cube_003)
col_collection.objects.link(ob_cube_004)
col_collection.objects.link(ob_cube_005)
col_collection.objects.link(ob_cube_006)
col_collection.objects.link(ob_cube_007)
col_collection.objects.link(ob_cube_008)
col_collection.objects.link(ob_cube_009)

# ---- scene / render settings (as saved in the file)
scene.frame_start = 1; scene.frame_end = 250; scene.frame_set(1)
scene.render.engine = 'BLENDER_EEVEE_NEXT'
scene.cycles.use_denoising = False
scene.cycles.samples = 128
scene.cycles.sampling_pattern = 'TABULATED_SOBOL'
scene.cycles.use_adaptive_sampling = False
scene.cycles.use_light_tree = False
scene.view_settings.view_transform = 'Filmic'
bpy.context.view_layer.update()

# ---- added for rendering (the .blend has no active camera and no usable light): camera, sun
cam_auto = bpy.data.cameras.new('AutoCamera')
cam_auto.lens = 50.0
cam_auto.sensor_width = 36.0
cam_auto.clip_end = 1000.0
ob_auto_camera = bpy.data.objects.new('AutoCamera', cam_auto)
scene.collection.objects.link(ob_auto_camera)
ob_auto_camera.location = (17.8552, -25.6571, 19.8799)
ob_auto_camera.rotation_euler = (1.09748, -7.21219e-08, 0.694738)
scene.camera = ob_auto_camera
light_auto_sun = bpy.data.lights.new('AutoSun', 'SUN')
light_auto_sun.energy = 3.0
light_auto_sun.angle = 0.0523599
ob_auto_sun = bpy.data.objects.new('AutoSun', light_auto_sun)
scene.collection.objects.link(ob_auto_sun)
ob_auto_sun.rotation_euler = (0.872665, 0.174533, 0.523599)
bpy.context.view_layer.update()
